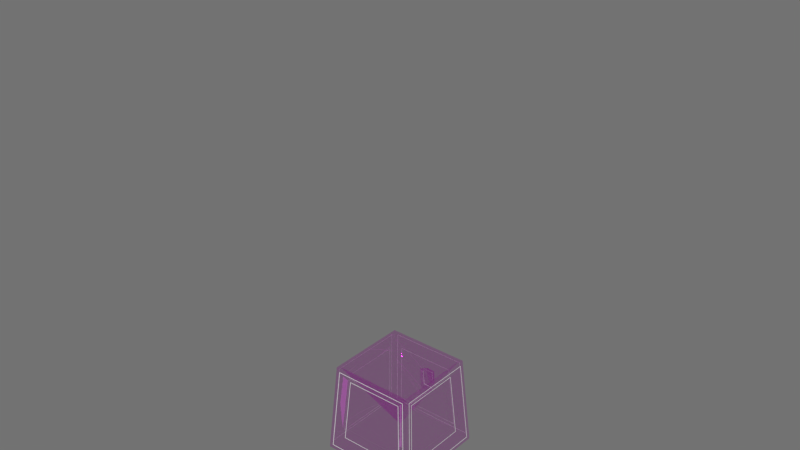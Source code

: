 # Source: Multi-turret-on-subparts-obelisk-2.8.blend  (saved by Blender 2.82.7; exported with 4.5.12 LTS)
import bpy
from mathutils import Matrix  # noqa: F401  (used for matrix-valued properties, if any)

bpy.ops.wm.read_factory_settings(use_empty=True)
scene = bpy.context.scene
scene.name = 'Obelisk_base'

# ---- collections
col_seut__obelisk_base = bpy.data.collections.new('SEUT (Obelisk_base)'); scene.collection.children.link(col_seut__obelisk_base)
col_main__obelisk_base = bpy.data.collections.new('Main (Obelisk_base)'); col_seut__obelisk_base.children.link(col_main__obelisk_base)
col_collision__obelisk_base = bpy.data.collections.new('Collision (Obelisk_base)'); col_seut__obelisk_base.children.link(col_collision__obelisk_base)
col_collision__obelisk_base.hide_render = True
col_bs1__obelisk_base = bpy.data.collections.new('BS1 (Obelisk_base)'); col_seut__obelisk_base.children.link(col_bs1__obelisk_base)
col_bs2__obelisk_base = bpy.data.collections.new('BS2 (Obelisk_base)'); col_seut__obelisk_base.children.link(col_bs2__obelisk_base)
col_bs3__obelisk_base = bpy.data.collections.new('BS3 (Obelisk_base)'); col_seut__obelisk_base.children.link(col_bs3__obelisk_base)
col_lod1__obelisk_base = bpy.data.collections.new('LOD1 (Obelisk_base)'); col_seut__obelisk_base.children.link(col_lod1__obelisk_base)
col_lod2__obelisk_base = bpy.data.collections.new('LOD2 (Obelisk_base)'); col_seut__obelisk_base.children.link(col_lod2__obelisk_base)
col_lod3__obelisk_base = bpy.data.collections.new('LOD3 (Obelisk_base)'); col_seut__obelisk_base.children.link(col_lod3__obelisk_base)
col_bs_lod__obelisk_base = bpy.data.collections.new('BS_LOD (Obelisk_base)'); col_seut__obelisk_base.children.link(col_bs_lod__obelisk_base)

# ---- images (referenced by path relative to the original .blend; pixels are not part of the script)
import os
ASSET_DIR = os.environ.get("B2B_ASSET_DIR", "")  # directory of the original .blend (textures are referenced by path, not embedded)
HERE = os.path.dirname(os.path.abspath(__file__))  # packed textures are extracted next to this script under _unpacked/

def load_image(name, relpath, width, height, colorspace="sRGB"):
    """Load a texture the original file referenced (path relative to the .blend, or extracted next to this script)."""
    p = next((c for c in (os.path.join(HERE, relpath), os.path.join(ASSET_DIR, relpath)) if relpath and os.path.exists(c)), "")
    if p:
        img = bpy.data.images.load(p, check_existing=True)
        img.name = name
    else:  # same state as the original file: an image datablock whose file is absent (Cycles renders it pink)
        img = bpy.data.images.new(name, width, height)
        img.source = "FILE"
        img.filepath = "//" + (relpath or name)
    img.colorspace_settings.name = colorspace
    return img
img_monolith_cm_tif = load_image('Monolith_cm.TIF', 'Monolith_cm.TIF', 1024, 1024, 'sRGB')
img_monolith_ng_tif = load_image('Monolith_ng.TIF', '', 1024, 1024, 'sRGB')
img_monolith_alphamask_tif = load_image('Monolith_alphamask.TIF', '', 1024, 1024, 'sRGB')

# ---- materials (node trees are filled in below, after node groups)
mat_obelisk = bpy.data.materials.new('Obelisk')
mat_obelisk.surface_render_method = 'BLENDED'
mat_obelisk.blend_method = 'BLEND'
mat_obelisktext_001 = bpy.data.materials.new('ObeliskText.001')
mat_obelisktext_001.surface_render_method = 'BLENDED'
mat_obelisktext_001.blend_method = 'BLEND'
mat_obelisktext = bpy.data.materials.new('ObeliskText')
mat_obelisktext.surface_render_method = 'BLENDED'
mat_obelisktext.blend_method = 'BLEND'
mat_decals = bpy.data.materials.new('Decals')
mat_emissive = bpy.data.materials.new('Emissive')

# ---- node groups
ng_full__no_add_001 = bpy.data.node_groups.new('Full, No ADD.001', 'ShaderNodeTree')
_s = ng_full__no_add_001.interface.new_socket(name='OUT', in_out='OUTPUT', socket_type='NodeSocketShader')
_s = ng_full__no_add_001.interface.new_socket(name='CM_C', in_out='INPUT', socket_type='NodeSocketColor')
_s.default_value = (0.5, 0.5, 0.5, 1.0)
_s = ng_full__no_add_001.interface.new_socket(name='CM_A', in_out='INPUT', socket_type='NodeSocketFloat')
_s = ng_full__no_add_001.interface.new_socket(name='NG_C', in_out='INPUT', socket_type='NodeSocketColor')
_s.default_value = (0.5, 0.5, 1.0, 1.0)
_s = ng_full__no_add_001.interface.new_socket(name='NG_A', in_out='INPUT', socket_type='NodeSocketColor')
_s = ng_full__no_add_001.interface.new_socket(name='AM_C', in_out='INPUT', socket_type='NodeSocketFloat')
_s.subtype = 'FACTOR'
_s.default_value = 1.0
_s.min_value = 0.0
_s.max_value = 1.0
_N = ng_full__no_add_001.nodes; _L = ng_full__no_add_001.links
n0 = _N.new('NodeReroute'); n0.name = 'Reroute'; n0.location = (-320, 320)
n0.width = 16
n0.socket_idname = 'NodeSocketFloat'
n1 = _N.new('NodeReroute'); n1.name = 'Reroute.001'; n1.location = (240, 320)
n1.width = 16
n1.socket_idname = 'NodeSocketFloat'
n2 = _N.new('ShaderNodeNormalMap'); n2.name = 'Normal Map.001'; n2.location = (-300, -260)
n2.hide = True
n3 = _N.new('ShaderNodeBsdfPrincipled'); n3.name = 'Principled BSDF.001'; n3.location = (280, 280)
n3.distribution = 'GGX'
n3.subsurface_method = 'BURLEY'
n3.inputs[3].default_value = 1.45
n3.inputs[27].default_value = (0.0, 0.0, 0.0, 1.0)
n3.inputs[28].default_value = 1.0
n4 = _N.new('ShaderNodeInvert'); n4.name = 'Invert.001'; n4.location = (-300, -320)
n4.label = 'GLOSS TO ROUGH'
n4.hide = True
n5 = _N.new('NodeGroupOutput'); n5.name = 'OUTPUT'; n5.location = (600, 280)
n5.label = 'OUTPUT'
n6 = _N.new('NodeGroupInput'); n6.name = 'INPUT'; n6.location = (-720, 100)
n6.label = 'INPUT'
_L.new(n6.outputs[3], n4.inputs[1])
_L.new(n4.outputs[0], n3.inputs[2])
_L.new(n6.outputs[2], n2.inputs[1])
_L.new(n2.outputs[0], n3.inputs[5])
_L.new(n6.outputs[4], n3.inputs[4])
_L.new(n3.outputs[0], n5.inputs[0])
_L.new(n6.outputs[1], n0.inputs[0])
_L.new(n0.outputs[0], n1.inputs[0])
_L.new(n1.outputs[0], n3.inputs[1])
_L.new(n6.outputs[0], n3.inputs[0])
n5.is_active_output = True
ng_no_cm__no_add_001 = bpy.data.node_groups.new('No CM, No ADD.001', 'ShaderNodeTree')
_s = ng_no_cm__no_add_001.interface.new_socket(name='OUT', in_out='OUTPUT', socket_type='NodeSocketShader')
_s = ng_no_cm__no_add_001.interface.new_socket(name='NG_C', in_out='INPUT', socket_type='NodeSocketColor')
_s.default_value = (0.5, 0.5, 1.0, 1.0)
_s = ng_no_cm__no_add_001.interface.new_socket(name='NG_A', in_out='INPUT', socket_type='NodeSocketColor')
_s = ng_no_cm__no_add_001.interface.new_socket(name='AM_C', in_out='INPUT', socket_type='NodeSocketFloat')
_s.subtype = 'FACTOR'
_s.default_value = 1.0
_s.min_value = 0.0
_s.max_value = 1.0
_N = ng_no_cm__no_add_001.nodes; _L = ng_no_cm__no_add_001.links
n0 = _N.new('ShaderNodeNormalMap'); n0.name = 'Normal Map.001'; n0.location = (-300, -260)
n0.hide = True
n1 = _N.new('ShaderNodeBsdfPrincipled'); n1.name = 'Principled BSDF.001'; n1.location = (280, 280)
n1.distribution = 'GGX'
n1.subsurface_method = 'BURLEY'
n1.inputs[3].default_value = 1.45
n1.inputs[27].default_value = (0.0, 0.0, 0.0, 1.0)
n1.inputs[28].default_value = 1.0
n2 = _N.new('ShaderNodeInvert'); n2.name = 'Invert.001'; n2.location = (-300, -320)
n2.label = 'GLOSS TO ROUGH'
n2.hide = True
n3 = _N.new('NodeGroupOutput'); n3.name = 'OUTPUT'; n3.location = (600, 280)
n3.label = 'OUTPUT'
n4 = _N.new('NodeGroupInput'); n4.name = 'INPUT'; n4.location = (-720, 100)
n4.label = 'INPUT'
_L.new(n4.outputs[1], n2.inputs[1])
_L.new(n2.outputs[0], n1.inputs[2])
_L.new(n4.outputs[0], n0.inputs[1])
_L.new(n0.outputs[0], n1.inputs[5])
_L.new(n4.outputs[2], n1.inputs[4])
_L.new(n1.outputs[0], n3.inputs[0])
n3.is_active_output = True
ng_full__no_add_002 = bpy.data.node_groups.new('Full, No ADD.002', 'ShaderNodeTree')
_s = ng_full__no_add_002.interface.new_socket(name='OUT', in_out='OUTPUT', socket_type='NodeSocketShader')
_s = ng_full__no_add_002.interface.new_socket(name='CM_C', in_out='INPUT', socket_type='NodeSocketColor')
_s.default_value = (0.5, 0.5, 0.5, 1.0)
_s = ng_full__no_add_002.interface.new_socket(name='CM_A', in_out='INPUT', socket_type='NodeSocketFloat')
_s = ng_full__no_add_002.interface.new_socket(name='NG_C', in_out='INPUT', socket_type='NodeSocketColor')
_s.default_value = (0.5, 0.5, 1.0, 1.0)
_s = ng_full__no_add_002.interface.new_socket(name='NG_A', in_out='INPUT', socket_type='NodeSocketColor')
_s = ng_full__no_add_002.interface.new_socket(name='AM_C', in_out='INPUT', socket_type='NodeSocketFloat')
_s.subtype = 'FACTOR'
_s.default_value = 1.0
_s.min_value = 0.0
_s.max_value = 1.0
_N = ng_full__no_add_002.nodes; _L = ng_full__no_add_002.links
n0 = _N.new('NodeReroute'); n0.name = 'Reroute'; n0.location = (-320, 320)
n0.width = 16
n0.socket_idname = 'NodeSocketFloat'
n1 = _N.new('NodeReroute'); n1.name = 'Reroute.001'; n1.location = (240, 320)
n1.width = 16
n1.socket_idname = 'NodeSocketFloat'
n2 = _N.new('ShaderNodeNormalMap'); n2.name = 'Normal Map.001'; n2.location = (-300, -260)
n2.hide = True
n3 = _N.new('ShaderNodeBsdfPrincipled'); n3.name = 'Principled BSDF.001'; n3.location = (280, 280)
n3.distribution = 'GGX'
n3.subsurface_method = 'BURLEY'
n3.inputs[3].default_value = 1.45
n3.inputs[27].default_value = (0.0, 0.0, 0.0, 1.0)
n3.inputs[28].default_value = 1.0
n4 = _N.new('ShaderNodeInvert'); n4.name = 'Invert.001'; n4.location = (-300, -320)
n4.label = 'GLOSS TO ROUGH'
n4.hide = True
n5 = _N.new('NodeGroupOutput'); n5.name = 'OUTPUT'; n5.location = (600, 280)
n5.label = 'OUTPUT'
n6 = _N.new('NodeGroupInput'); n6.name = 'INPUT'; n6.location = (-720, 100)
n6.label = 'INPUT'
_L.new(n6.outputs[3], n4.inputs[1])
_L.new(n4.outputs[0], n3.inputs[2])
_L.new(n6.outputs[2], n2.inputs[1])
_L.new(n2.outputs[0], n3.inputs[5])
_L.new(n6.outputs[4], n3.inputs[4])
_L.new(n3.outputs[0], n5.inputs[0])
_L.new(n6.outputs[1], n0.inputs[0])
_L.new(n0.outputs[0], n1.inputs[0])
_L.new(n1.outputs[0], n3.inputs[1])
_L.new(n6.outputs[0], n3.inputs[0])
n5.is_active_output = True

# ---- material node trees
mat_obelisk.use_nodes = True; mat_obelisk.node_tree.nodes.clear()
_N = mat_obelisk.node_tree.nodes; _L = mat_obelisk.node_tree.links
n0 = _N.new('ShaderNodeOutputMaterial'); n0.name = 'Material Output.001'; n0.location = (200, 100)
n1 = _N.new('ShaderNodeTexImage'); n1.name = 'CM'; n1.location = (-340, 300)
n1.label = 'CM'
n1.image = img_monolith_cm_tif
n2 = _N.new('ShaderNodeTexImage'); n2.name = 'NG'; n2.location = (-340, 40)
n2.label = 'NG'
n2.image = img_monolith_ng_tif
n3 = _N.new('ShaderNodeTexImage'); n3.name = 'ALPHAMASK'; n3.location = (-340, -220)
n3.label = 'ALPHAMASK'
n3.image = img_monolith_alphamask_tif
n4 = _N.new('ShaderNodeGroup'); n4.name = 'SEUT_MAT'; n4.location = (0, 100)
n4.label = 'SEUT_MAT'
n4.node_tree = ng_full__no_add_001
_L.new(n1.outputs[0], n4.inputs[0])
_L.new(n2.outputs[1], n4.inputs[3])
_L.new(n2.outputs[0], n4.inputs[2])
_L.new(n3.outputs[0], n4.inputs[4])
_L.new(n1.outputs[1], n4.inputs[1])
_L.new(n4.outputs[0], n0.inputs[0])
n0.is_active_output = True
mat_obelisktext_001.use_nodes = True; mat_obelisktext_001.node_tree.nodes.clear()
_N = mat_obelisktext_001.node_tree.nodes; _L = mat_obelisktext_001.node_tree.links
n0 = _N.new('ShaderNodeOutputMaterial'); n0.name = 'Material Output.001'; n0.location = (200, 100)
n1 = _N.new('ShaderNodeGroup'); n1.name = 'SEUT_MAT'; n1.location = (0, 100)
n1.label = 'SEUT_MAT'
n1.node_tree = ng_no_cm__no_add_001
n2 = _N.new('ShaderNodeTexImage'); n2.name = 'NG'; n2.location = (-340, 200)
n2.label = 'NG'
n2.image = img_monolith_ng_tif
n3 = _N.new('ShaderNodeTexImage'); n3.name = 'ALPHAMASK'; n3.location = (-340, -60)
n3.label = 'ALPHAMASK'
n3.image = img_monolith_alphamask_tif
_L.new(n2.outputs[1], n1.inputs[1])
_L.new(n2.outputs[0], n1.inputs[0])
_L.new(n3.outputs[0], n1.inputs[2])
_L.new(n1.outputs[0], n0.inputs[0])
n0.is_active_output = True
mat_obelisktext.use_nodes = True; mat_obelisktext.node_tree.nodes.clear()
_N = mat_obelisktext.node_tree.nodes; _L = mat_obelisktext.node_tree.links
n0 = _N.new('ShaderNodeOutputMaterial'); n0.name = 'Material Output.001'; n0.location = (200, 100)
n1 = _N.new('ShaderNodeTexImage'); n1.name = 'CM'; n1.location = (-340, 300)
n1.label = 'CM'
n1.image = img_monolith_cm_tif
n2 = _N.new('ShaderNodeTexImage'); n2.name = 'NG'; n2.location = (-340, 40)
n2.label = 'NG'
n2.image = img_monolith_ng_tif
n3 = _N.new('ShaderNodeTexImage'); n3.name = 'ALPHAMASK'; n3.location = (-340, -220)
n3.label = 'ALPHAMASK'
n3.image = img_monolith_alphamask_tif
n4 = _N.new('ShaderNodeGroup'); n4.name = 'SEUT_MAT'; n4.location = (0, 100)
n4.label = 'SEUT_MAT'
n4.node_tree = ng_full__no_add_002
_L.new(n1.outputs[0], n4.inputs[0])
_L.new(n2.outputs[1], n4.inputs[3])
_L.new(n2.outputs[0], n4.inputs[2])
_L.new(n3.outputs[0], n4.inputs[4])
_L.new(n1.outputs[1], n4.inputs[1])
_L.new(n4.outputs[0], n0.inputs[0])
n0.is_active_output = True

# ---- world
world_world = bpy.data.worlds.new('World'); scene.world = world_world
world_world.color = (0.1694, 0.1694, 0.1694)
world_world.use_sun_shadow = False
world_world.sun_shadow_jitter_overblur = 0.0
world_world.cycles.sampling_method = 'MANUAL'

# ---- meshes
me_cube_014 = bpy.data.meshes.new('Cube.014')
me_cube_014.from_pydata([(-0.8676, 1.077, -0.6465), (-0.8622, 1.076, -0.6454), (-0.8638, 1.078, -0.6505), (-0.7517, 0.9616, 0.9972), (-0.7477, 0.9614, 1.001), (-0.7466, 0.9601, 0.9956), (-0.03624, 0.03624, -0.3715), (-1.016, 1.02, 1.356), (0.03624, 0.03624, -0.3715), (1.016, 1.02, 1.356), (0.7517, 0.9616, 0.9974), (0.7466, 0.9601, 0.9958), (0.7477, 0.9613, 1.001), (0.8638, 1.078, -0.6505), (0.8622, 1.076, -0.6454), (0.8676, 1.077, -0.6465), (1.232, 1.24, -0.996), (1.236, 1.24, -0.9921), (1.072, 1.076, 1.343), (1.068, 1.075, 1.347), (1.068, 1.072, 1.351), (-1.236, 1.24, -0.9921), (-1.232, 1.24, -0.996), (-1.237, 1.237, -1.0), (-1.068, 1.072, 1.351), (-1.068, 1.075, 1.347), (-1.072, 1.076, 1.343), (-0.9407, 1.084, 1.202), (-0.9456, 1.085, 1.207), (-0.9416, 1.085, 1.211), (-0.9365, 1.084, 1.206), (-1.085, 1.229, -0.8516), (-1.082, 1.229, -0.8559), (-1.087, 1.231, -0.861), (-1.091, 1.231, -0.857), (1.082, 1.229, -0.8559), (1.085, 1.229, -0.8516), (1.091, 1.231, -0.857), (1.087, 1.231, -0.861), (0.9406, 1.084, 1.202), (0.9365, 1.084, 1.206), (0.9415, 1.085, 1.211), (0.9456, 1.085, 1.208), (-1.077, -0.8676, -0.6465), (-1.076, -0.8622, -0.6454), (-1.078, -0.8638, -0.6505), (-0.9616, -0.7517, 0.9972), (-0.9614, -0.7477, 1.001), (-0.9601, -0.7466, 0.9956), (-1.02, -1.016, 1.356), (-1.02, 1.016, 1.356), (-0.9616, 0.7517, 0.9974), (-0.9601, 0.7466, 0.9958), (-0.9613, 0.7477, 1.001), (-1.078, 0.8638, -0.6505), (-1.076, 0.8622, -0.6454), (-1.077, 0.8676, -0.6465), (-1.24, 1.232, -0.996), (-1.24, 1.236, -0.9921), (-1.076, 1.072, 1.343), (-1.075, 1.068, 1.347), (-1.072, 1.068, 1.351), (-1.24, -1.236, -0.9921), (-1.24, -1.232, -0.996), (-1.237, -1.237, -1.0), (-1.072, -1.068, 1.351), (-1.075, -1.068, 1.347), (-1.076, -1.072, 1.343), (-1.084, -0.9407, 1.202), (-1.085, -0.9456, 1.207), (-1.085, -0.9416, 1.211), (-1.084, -0.9365, 1.206), (-1.229, -1.085, -0.8516), (-1.229, -1.082, -0.8559), (-1.231, -1.087, -0.861), (-1.231, -1.091, -0.857), (-1.229, 1.082, -0.8559), (-1.229, 1.085, -0.8516), (-1.231, 1.091, -0.857), (-1.231, 1.087, -0.861), (-1.084, 0.9406, 1.202), (-1.084, 0.9365, 1.206), (-1.085, 0.9415, 1.211), (-1.085, 0.9456, 1.208), (0.8676, -1.077, -0.6465), (0.8622, -1.076, -0.6454), (0.8638, -1.078, -0.6505), (0.7517, -0.9616, 0.9972), (0.7477, -0.9614, 1.001), (0.7466, -0.9601, 0.9956), (0.03624, -0.03624, -0.3715), (1.016, -1.02, 1.356), (-0.03624, -0.03624, -0.3715), (-1.016, -1.02, 1.356), (-0.7517, -0.9616, 0.9974), (-0.7466, -0.9601, 0.9958), (-0.7477, -0.9613, 1.001), (-0.8638, -1.078, -0.6505), (-0.8622, -1.076, -0.6454), (-0.8676, -1.077, -0.6465), (-1.232, -1.24, -0.996), (-1.236, -1.24, -0.9921), (-1.072, -1.076, 1.343), (-1.068, -1.075, 1.347), (-1.068, -1.072, 1.351), (1.236, -1.24, -0.9921), (1.232, -1.24, -0.996), (1.237, -1.237, -1.0), (1.068, -1.072, 1.351), (1.068, -1.075, 1.347), (1.072, -1.076, 1.343), (0.9407, -1.084, 1.202), (0.9456, -1.085, 1.207), (0.9416, -1.085, 1.211), (0.9365, -1.084, 1.206), (1.085, -1.229, -0.8516), (1.082, -1.229, -0.8559), (1.087, -1.231, -0.861), (1.091, -1.231, -0.857), (-1.082, -1.229, -0.8559), (-1.085, -1.229, -0.8516), (-1.091, -1.231, -0.857), (-1.087, -1.231, -0.861), (-0.9406, -1.084, 1.202), (-0.9365, -1.084, 1.206), (-0.9415, -1.085, 1.211), (-0.9456, -1.085, 1.208), (1.077, 0.8676, -0.6465), (1.076, 0.8622, -0.6454), (1.078, 0.8638, -0.6505), (0.9616, 0.7517, 0.9972), (0.9614, 0.7477, 1.001), (0.9601, 0.7466, 0.9956), (1.02, 1.016, 1.356), (1.02, -1.016, 1.356), (0.9616, -0.7517, 0.9974), (0.9601, -0.7466, 0.9958), (0.9613, -0.7477, 1.001), (1.078, -0.8638, -0.6505), (1.076, -0.8622, -0.6454), (1.077, -0.8676, -0.6465), (1.24, -1.232, -0.996), (1.24, -1.236, -0.9921), (1.076, -1.072, 1.343), (1.075, -1.068, 1.347), (1.072, -1.068, 1.351), (1.24, 1.236, -0.9921), (1.24, 1.232, -0.996), (1.237, 1.237, -1.0), (1.072, 1.068, 1.351), (1.075, 1.068, 1.347), (1.076, 1.072, 1.343), (1.084, 0.9407, 1.202), (1.085, 0.9456, 1.207), (1.085, 0.9416, 1.211), (1.084, 0.9365, 1.206), (1.229, 1.085, -0.8516), (1.229, 1.082, -0.8559), (1.231, 1.087, -0.861), (1.231, 1.091, -0.857), (1.229, -1.082, -0.8559), (1.229, -1.085, -0.8516), (1.231, -1.091, -0.857), (1.231, -1.087, -0.861), (1.084, -0.9406, 1.202), (1.084, -0.9365, 1.206), (1.085, -0.9415, 1.211), (1.085, -0.9456, 1.208)], [], [(2, 13, 35, 32), (20, 24, 7, 9), (12, 4, 30, 40), (15, 10, 39, 36), (37, 42, 18, 17), (41, 29, 25, 19), (28, 34, 21, 26), (1, 5, 11, 14), (33, 38, 16, 22), (3, 0, 31, 27), (0, 1, 2), (3, 4, 5), (10, 11, 12), (13, 14, 15), (27, 28, 29, 30), (31, 32, 33, 34), (35, 36, 37, 38), (39, 40, 41, 42), (148, 23, 22, 16), (19, 25, 24, 20), (9, 7, 6, 8), (27, 31, 34, 28), (38, 33, 32, 35), (42, 37, 36, 39), (40, 30, 29, 41), (25, 29, 28, 26), (33, 22, 21, 34), (37, 17, 16, 38), (41, 19, 18, 42), (5, 1, 0, 3), (13, 2, 1, 14), (10, 15, 14, 11), (11, 5, 4, 12), (30, 4, 3, 27), (2, 32, 31, 0), (15, 36, 35, 13), (12, 40, 39, 10), (45, 54, 76, 73), (61, 65, 49, 50), (53, 47, 71, 81), (56, 51, 80, 77), (78, 83, 59, 58), (82, 70, 66, 60), (69, 75, 62, 67), (44, 48, 52, 55), (74, 79, 57, 63), (46, 43, 72, 68), (43, 44, 45), (46, 47, 48), (51, 52, 53), (54, 55, 56), (68, 69, 70, 71), (72, 73, 74, 75), (76, 77, 78, 79), (80, 81, 82, 83), (23, 64, 63, 57), (60, 66, 65, 61), (50, 49, 92, 6), (68, 72, 75, 69), (79, 74, 73, 76), (83, 78, 77, 80), (81, 71, 70, 82), (66, 70, 69, 67), (74, 63, 62, 75), (78, 58, 57, 79), (82, 60, 59, 83), (48, 44, 43, 46), (54, 45, 44, 55), (51, 56, 55, 52), (52, 48, 47, 53), (71, 47, 46, 68), (45, 73, 72, 43), (56, 77, 76, 54), (53, 81, 80, 51), (86, 97, 119, 116), (104, 108, 91, 93), (96, 88, 114, 124), (99, 94, 123, 120), (121, 126, 102, 101), (125, 113, 109, 103), (112, 118, 105, 110), (85, 89, 95, 98), (117, 122, 100, 106), (87, 84, 115, 111), (84, 85, 86), (87, 88, 89), (94, 95, 96), (97, 98, 99), (111, 112, 113, 114), (115, 116, 117, 118), (119, 120, 121, 122), (123, 124, 125, 126), (64, 107, 106, 100), (103, 109, 108, 104), (93, 91, 90, 92), (111, 115, 118, 112), (122, 117, 116, 119), (126, 121, 120, 123), (124, 114, 113, 125), (109, 113, 112, 110), (117, 106, 105, 118), (121, 101, 100, 122), (125, 103, 102, 126), (89, 85, 84, 87), (97, 86, 85, 98), (94, 99, 98, 95), (95, 89, 88, 96), (114, 88, 87, 111), (86, 116, 115, 84), (99, 120, 119, 97), (96, 124, 123, 94), (129, 138, 160, 157), (145, 149, 133, 134), (137, 131, 155, 165), (140, 135, 164, 161), (162, 167, 143, 142), (166, 154, 150, 144), (153, 159, 146, 151), (128, 132, 136, 139), (158, 163, 141, 147), (130, 127, 156, 152), (127, 128, 129), (130, 131, 132), (135, 136, 137), (138, 139, 140), (152, 153, 154, 155), (156, 157, 158, 159), (160, 161, 162, 163), (164, 165, 166, 167), (107, 148, 147, 141), (144, 150, 149, 145), (134, 133, 8, 90), (152, 156, 159, 153), (163, 158, 157, 160), (167, 162, 161, 164), (165, 155, 154, 166), (150, 154, 153, 151), (158, 147, 146, 159), (162, 142, 141, 163), (166, 144, 143, 167), (132, 128, 127, 130), (138, 129, 128, 139), (135, 140, 139, 136), (136, 132, 131, 137), (155, 131, 130, 152), (129, 157, 156, 127), (140, 161, 160, 138), (137, 165, 164, 135), (20, 9, 133, 149), (19, 20, 149, 150), (18, 19, 150, 151), (17, 18, 151, 146), (7, 24, 61, 50), (24, 25, 60, 61), (25, 26, 59, 60), (26, 21, 58, 59), (49, 65, 104, 93), (65, 66, 103, 104), (66, 67, 102, 103), (67, 62, 101, 102), (91, 108, 145, 134), (108, 109, 144, 145), (109, 110, 143, 144), (110, 105, 142, 143), (105, 106, 141, 142), (106, 107, 141), (16, 17, 146, 147), (148, 16, 147), (21, 22, 57, 58), (22, 23, 57), (62, 63, 100, 101), (63, 64, 100), (148, 107, 64, 23), (93, 92, 49), (6, 7, 50), (8, 133, 9), (90, 91, 134), (6, 92, 90, 8)])
me_cube_014.polygons.foreach_set('use_smooth', [True] * 178)
_uv = me_cube_014.uv_layers.new(name='UVMap')
_uv.uv.foreach_set('vector', [0.3585, 0.4059, 0.1574, 0.4059, 0.1319, 0.3792, 0.3837, 0.3792, 0.1199, 0.3652, 0.3968, 0.3668, 0.3893, 0.3743, 0.1275, 0.3725, 0.1709, 0.6088, 0.3449, 0.6087, 0.3668, 0.6324, 0.1488, 0.6325, 0.157, 0.4064, 0.1704, 0.6083, 0.1483, 0.632, 0.1315, 0.3797, 0.1308, 0.379, 0.1477, 0.6326, 0.133, 0.6492, 0.1139, 0.3625, 0.1482, 0.6331, 0.3673, 0.6331, 0.3821, 0.6497, 0.1335, 0.6497, 0.3678, 0.6326, 0.3848, 0.379, 0.4017, 0.3625, 0.3825, 0.6492, 0.3583, 0.4065, 0.3448, 0.6081, 0.171, 0.6081, 0.1576, 0.4065, 0.3843, 0.3786, 0.1313, 0.3786, 0.1144, 0.362, 0.4012, 0.362, 0.3454, 0.6083, 0.3589, 0.4064, 0.3841, 0.3797, 0.3672, 0.632, 0.3558, 0.4101, 0.3552, 0.4104, 0.3554, 0.4097, 0.3519, 0.6024, 0.3514, 0.6028, 0.3512, 0.6022, 0.2156, 0.5796, 0.2154, 0.5796, 0.2154, 0.5795, 0.1574, 0.4059, 0.1576, 0.4065, 0.157, 0.4064, 0.3672, 0.632, 0.3678, 0.6326, 0.3673, 0.6331, 0.3668, 0.6324, 0.3841, 0.3797, 0.3837, 0.3792, 0.3843, 0.3786, 0.3848, 0.379, 0.1319, 0.3792, 0.1315, 0.3797, 0.1308, 0.379, 0.1313, 0.3786, 0.1483, 0.632, 0.1488, 0.6325, 0.1482, 0.6331, 0.1477, 0.6326, 0.4013, 0.6481, 0.114, 0.6497, 0.1257, 0.6453, 0.39, 0.6447, 0.2902, 0.5342, 0.2308, 0.5401, 0.231, 0.5388, 0.2898, 0.5331, 0.1275, 0.3725, 0.3893, 0.3743, 0.2614, 0.504, 0.2563, 0.5022, 0.3672, 0.632, 0.3841, 0.3797, 0.3848, 0.379, 0.3678, 0.6326, 0.1313, 0.3786, 0.3843, 0.3786, 0.3837, 0.3792, 0.1319, 0.3792, 0.1477, 0.6326, 0.1308, 0.379, 0.1315, 0.3797, 0.1483, 0.632, 0.1488, 0.6325, 0.3668, 0.6324, 0.3673, 0.6331, 0.1482, 0.6331, 0.3821, 0.6497, 0.3673, 0.6331, 0.3678, 0.6326, 0.3825, 0.6492, 0.3843, 0.3786, 0.4012, 0.362, 0.4017, 0.3625, 0.3848, 0.379, 0.1308, 0.379, 0.1139, 0.3625, 0.1144, 0.362, 0.1313, 0.3786, 0.1482, 0.6331, 0.1335, 0.6497, 0.133, 0.6492, 0.1477, 0.6326, 0.3448, 0.6081, 0.3583, 0.4065, 0.3589, 0.4064, 0.3454, 0.6083, 0.1574, 0.4059, 0.3585, 0.4059, 0.3583, 0.4065, 0.1576, 0.4065, 0.1704, 0.6083, 0.157, 0.4064, 0.1576, 0.4065, 0.171, 0.6081, 0.171, 0.6081, 0.3448, 0.6081, 0.3449, 0.6087, 0.1709, 0.6088, 0.3668, 0.6324, 0.3449, 0.6087, 0.3454, 0.6083, 0.3672, 0.632, 0.3585, 0.4059, 0.3837, 0.3792, 0.3841, 0.3797, 0.3589, 0.4064, 0.157, 0.4064, 0.1315, 0.3797, 0.1319, 0.3792, 0.1574, 0.4059, 0.1709, 0.6088, 0.1488, 0.6325, 0.1483, 0.632, 0.1704, 0.6083, 0.3583, 0.4058, 0.1573, 0.4058, 0.1319, 0.3792, 0.3837, 0.3792, 0.396, 0.6451, 0.1179, 0.644, 0.1254, 0.6366, 0.3885, 0.6378, 0.1708, 0.6086, 0.3448, 0.6086, 0.3668, 0.6324, 0.1488, 0.6325, 0.1568, 0.4063, 0.1703, 0.6082, 0.1483, 0.632, 0.1315, 0.3797, 0.1308, 0.379, 0.1478, 0.6326, 0.1331, 0.6492, 0.1139, 0.3625, 0.1482, 0.6331, 0.3674, 0.6331, 0.3821, 0.6497, 0.1335, 0.6497, 0.3679, 0.6326, 0.3848, 0.379, 0.4017, 0.3625, 0.3825, 0.6492, 0.3582, 0.4064, 0.3447, 0.608, 0.1709, 0.608, 0.1575, 0.4064, 0.3843, 0.3786, 0.1313, 0.3786, 0.1144, 0.362, 0.4012, 0.362, 0.3453, 0.6082, 0.3588, 0.4063, 0.3841, 0.3797, 0.3673, 0.632, 0.1524, 0.6159, 0.1525, 0.6159, 0.1525, 0.6159, 0.3305, 0.5876, 0.3297, 0.5884, 0.3291, 0.5869, 0.2156, 0.5796, 0.2154, 0.5796, 0.2154, 0.5795, 0.22, 0.6159, 0.22, 0.6159, 0.2201, 0.6159, 0.3673, 0.632, 0.3679, 0.6326, 0.3674, 0.6331, 0.3668, 0.6324, 0.3841, 0.3797, 0.3837, 0.3792, 0.3843, 0.3786, 0.3848, 0.379, 0.1319, 0.3792, 0.1315, 0.3797, 0.1308, 0.379, 0.1313, 0.3786, 0.1483, 0.632, 0.1488, 0.6325, 0.1482, 0.6331, 0.1478, 0.6326, 0.114, 0.6497, 0.114, 0.362, 0.1183, 0.3737, 0.1174, 0.6384, 0.2288, 0.5383, 0.2231, 0.4783, 0.2243, 0.4784, 0.23, 0.5379, 0.3885, 0.6378, 0.1254, 0.6366, 0.2544, 0.5071, 0.2594, 0.5091, 0.3673, 0.632, 0.3841, 0.3797, 0.3848, 0.379, 0.3679, 0.6326, 0.1313, 0.3786, 0.3843, 0.3786, 0.3837, 0.3792, 0.1319, 0.3792, 0.1478, 0.6326, 0.1308, 0.379, 0.1315, 0.3797, 0.1483, 0.632, 0.1488, 0.6325, 0.3668, 0.6324, 0.3674, 0.6331, 0.1482, 0.6331, 0.3821, 0.6497, 0.3674, 0.6331, 0.3679, 0.6326, 0.3825, 0.6492, 0.3843, 0.3786, 0.4012, 0.362, 0.4017, 0.3625, 0.3848, 0.379, 0.1308, 0.379, 0.1139, 0.3625, 0.1144, 0.362, 0.1313, 0.3786, 0.1482, 0.6331, 0.1335, 0.6497, 0.1331, 0.6492, 0.1478, 0.6326, 0.3447, 0.608, 0.3582, 0.4064, 0.3588, 0.4063, 0.3453, 0.6082, 0.1573, 0.4058, 0.3583, 0.4058, 0.3582, 0.4064, 0.1575, 0.4064, 0.1703, 0.6082, 0.1568, 0.4063, 0.1575, 0.4064, 0.1709, 0.608, 0.1709, 0.608, 0.3447, 0.608, 0.3448, 0.6086, 0.1708, 0.6086, 0.3668, 0.6324, 0.3448, 0.6086, 0.3453, 0.6082, 0.3673, 0.632, 0.3583, 0.4058, 0.3837, 0.3792, 0.3841, 0.3797, 0.3588, 0.4063, 0.1568, 0.4063, 0.1315, 0.3797, 0.1319, 0.3792, 0.1573, 0.4058, 0.1708, 0.6086, 0.1488, 0.6325, 0.1483, 0.632, 0.1703, 0.6082, 0.3583, 0.4057, 0.1573, 0.4057, 0.1319, 0.3792, 0.3837, 0.3792, 0.3957, 0.646, 0.1188, 0.6443, 0.1263, 0.6369, 0.3881, 0.6386, 0.1708, 0.6086, 0.3448, 0.6085, 0.3668, 0.6324, 0.1488, 0.6325, 0.1568, 0.4062, 0.1703, 0.6081, 0.1483, 0.632, 0.1315, 0.3797, 0.1308, 0.379, 0.1478, 0.6326, 0.1331, 0.6492, 0.1139, 0.3625, 0.1482, 0.6331, 0.3674, 0.6331, 0.3821, 0.6497, 0.1335, 0.6497, 0.3679, 0.6326, 0.3848, 0.379, 0.4017, 0.3625, 0.3825, 0.6492, 0.3582, 0.4063, 0.3447, 0.6079, 0.1709, 0.6079, 0.1575, 0.4063, 0.3843, 0.3786, 0.1313, 0.3786, 0.1144, 0.362, 0.4012, 0.362, 0.3453, 0.6081, 0.3588, 0.4062, 0.3841, 0.3797, 0.3673, 0.632, 0.3588, 0.4062, 0.3582, 0.4063, 0.3583, 0.4057, 0.3453, 0.6081, 0.3448, 0.6085, 0.3447, 0.6079, 0.1703, 0.6081, 0.1709, 0.6079, 0.1708, 0.6086, 0.1573, 0.4057, 0.1575, 0.4063, 0.1568, 0.4062, 0.3673, 0.632, 0.3679, 0.6326, 0.3674, 0.6331, 0.3668, 0.6324, 0.3841, 0.3797, 0.3837, 0.3792, 0.3843, 0.3786, 0.3848, 0.379, 0.1319, 0.3792, 0.1315, 0.3797, 0.1308, 0.379, 0.1313, 0.3786, 0.1483, 0.632, 0.1488, 0.6325, 0.1482, 0.6331, 0.1478, 0.6326, 0.114, 0.362, 0.3991, 0.3626, 0.3876, 0.3669, 0.1252, 0.3655, 0.2248, 0.4762, 0.2831, 0.4716, 0.2829, 0.4728, 0.2252, 0.4774, 0.3881, 0.6386, 0.1263, 0.6369, 0.2542, 0.5072, 0.2594, 0.509, 0.3673, 0.632, 0.3841, 0.3797, 0.3848, 0.379, 0.3679, 0.6326, 0.1313, 0.3786, 0.3843, 0.3786, 0.3837, 0.3792, 0.1319, 0.3792, 0.1478, 0.6326, 0.1308, 0.379, 0.1315, 0.3797, 0.1483, 0.632, 0.1488, 0.6325, 0.3668, 0.6324, 0.3674, 0.6331, 0.1482, 0.6331, 0.3821, 0.6497, 0.3674, 0.6331, 0.3679, 0.6326, 0.3825, 0.6492, 0.3843, 0.3786, 0.4012, 0.362, 0.4017, 0.3625, 0.3848, 0.379, 0.1308, 0.379, 0.1139, 0.3625, 0.1144, 0.362, 0.1313, 0.3786, 0.1482, 0.6331, 0.1335, 0.6497, 0.1331, 0.6492, 0.1478, 0.6326, 0.3447, 0.6079, 0.3582, 0.4063, 0.3588, 0.4062, 0.3453, 0.6081, 0.1573, 0.4057, 0.3583, 0.4057, 0.3582, 0.4063, 0.1575, 0.4063, 0.1703, 0.6081, 0.1568, 0.4062, 0.1575, 0.4063, 0.1709, 0.6079, 0.1709, 0.6079, 0.3447, 0.6079, 0.3448, 0.6085, 0.1708, 0.6086, 0.3668, 0.6324, 0.3448, 0.6085, 0.3453, 0.6081, 0.3673, 0.632, 0.3583, 0.4057, 0.3837, 0.3792, 0.3841, 0.3797, 0.3588, 0.4062, 0.1568, 0.4062, 0.1315, 0.3797, 0.1319, 0.3792, 0.1573, 0.4057, 0.1708, 0.6086, 0.1488, 0.6325, 0.1483, 0.632, 0.1703, 0.6081, 0.3583, 0.4058, 0.1573, 0.4058, 0.1319, 0.3792, 0.3837, 0.3792, 0.1196, 0.366, 0.3977, 0.3672, 0.3902, 0.3746, 0.1272, 0.3734, 0.1708, 0.6086, 0.3448, 0.6086, 0.3668, 0.6324, 0.1488, 0.6325, 0.1568, 0.4063, 0.1703, 0.6082, 0.1483, 0.632, 0.1315, 0.3797, 0.1308, 0.379, 0.1478, 0.6326, 0.1331, 0.6492, 0.1139, 0.3625, 0.1482, 0.6331, 0.3674, 0.6331, 0.3821, 0.6497, 0.1335, 0.6497, 0.3679, 0.6326, 0.3848, 0.379, 0.4017, 0.3625, 0.3825, 0.6492, 0.3582, 0.4064, 0.3447, 0.608, 0.1709, 0.608, 0.1575, 0.4064, 0.3843, 0.3786, 0.1313, 0.3786, 0.1144, 0.362, 0.4012, 0.362, 0.3453, 0.6082, 0.3588, 0.4063, 0.3841, 0.3797, 0.3673, 0.632, 0.3563, 0.4097, 0.3557, 0.41, 0.3559, 0.4093, 0.3521, 0.602, 0.3516, 0.6025, 0.3514, 0.6019, 0.2156, 0.5796, 0.2154, 0.5796, 0.2154, 0.5795, 0.164, 0.4093, 0.1642, 0.41, 0.1636, 0.4097, 0.3673, 0.632, 0.3679, 0.6326, 0.3674, 0.6331, 0.3668, 0.6324, 0.3841, 0.3797, 0.3837, 0.3792, 0.3843, 0.3786, 0.3848, 0.379, 0.1319, 0.3792, 0.1315, 0.3797, 0.1308, 0.379, 0.1313, 0.3786, 0.1483, 0.632, 0.1488, 0.6325, 0.1482, 0.6331, 0.1478, 0.6326, 0.3991, 0.3626, 0.4013, 0.6481, 0.3969, 0.6365, 0.3957, 0.3737, 0.285, 0.4733, 0.2919, 0.5322, 0.2907, 0.5321, 0.2839, 0.4738, 0.1272, 0.3734, 0.3902, 0.3746, 0.2612, 0.504, 0.2562, 0.502, 0.3673, 0.632, 0.3841, 0.3797, 0.3848, 0.379, 0.3679, 0.6326, 0.1313, 0.3786, 0.3843, 0.3786, 0.3837, 0.3792, 0.1319, 0.3792, 0.1478, 0.6326, 0.1308, 0.379, 0.1315, 0.3797, 0.1483, 0.632, 0.1488, 0.6325, 0.3668, 0.6324, 0.3674, 0.6331, 0.1482, 0.6331, 0.3821, 0.6497, 0.3674, 0.6331, 0.3679, 0.6326, 0.3825, 0.6492, 0.3843, 0.3786, 0.4012, 0.362, 0.4017, 0.3625, 0.3848, 0.379, 0.1308, 0.379, 0.1139, 0.3625, 0.1144, 0.362, 0.1313, 0.3786, 0.1482, 0.6331, 0.1335, 0.6497, 0.1331, 0.6492, 0.1478, 0.6326, 0.3447, 0.608, 0.3582, 0.4064, 0.3588, 0.4063, 0.3453, 0.6082, 0.1573, 0.4058, 0.3583, 0.4058, 0.3582, 0.4064, 0.1575, 0.4064, 0.1703, 0.6082, 0.1568, 0.4063, 0.1575, 0.4064, 0.1709, 0.608, 0.1709, 0.608, 0.3447, 0.608, 0.3448, 0.6086, 0.1708, 0.6086, 0.3668, 0.6324, 0.3448, 0.6086, 0.3453, 0.6082, 0.3673, 0.632, 0.3583, 0.4058, 0.3837, 0.3792, 0.3841, 0.3797, 0.3588, 0.4063, 0.1568, 0.4063, 0.1315, 0.3797, 0.1319, 0.3792, 0.1573, 0.4058, 0.1708, 0.6086, 0.1488, 0.6325, 0.1483, 0.632, 0.1703, 0.6082, 0.3982, 0.3677, 0.3909, 0.3753, 0.3902, 0.3746, 0.3977, 0.3672, 0.2902, 0.5342, 0.2898, 0.5331, 0.2907, 0.5321, 0.2919, 0.5322, 0.2918, 0.5352, 0.2902, 0.5342, 0.2919, 0.5322, 0.2931, 0.5336, 0.3901, 0.6404, 0.2918, 0.5352, 0.2931, 0.5336, 0.3917, 0.6379, 0.3891, 0.6371, 0.3965, 0.6446, 0.396, 0.6451, 0.3885, 0.6378, 0.231, 0.5388, 0.2308, 0.5401, 0.2288, 0.5383, 0.23, 0.5379, 0.2308, 0.5401, 0.2295, 0.5412, 0.2278, 0.5399, 0.2288, 0.5383, 0.2295, 0.5412, 0.1243, 0.6401, 0.1218, 0.6385, 0.2278, 0.5399, 0.1254, 0.6366, 0.1179, 0.644, 0.1174, 0.6435, 0.1248, 0.6359, 0.2243, 0.4784, 0.2231, 0.4783, 0.2248, 0.4762, 0.2252, 0.4774, 0.2231, 0.4783, 0.2219, 0.4769, 0.2233, 0.4753, 0.2248, 0.4762, 0.2219, 0.4769, 0.1235, 0.3723, 0.1251, 0.3698, 0.2233, 0.4753, 0.1265, 0.3741, 0.1191, 0.3666, 0.1196, 0.366, 0.1272, 0.3734, 0.2829, 0.4728, 0.2831, 0.4716, 0.285, 0.4733, 0.2839, 0.4738, 0.2831, 0.4716, 0.2844, 0.4705, 0.286, 0.4719, 0.285, 0.4733, 0.2844, 0.4705, 0.3889, 0.3721, 0.3914, 0.3736, 0.286, 0.4719, 0.3889, 0.3721, 0.3876, 0.3669, 0.3957, 0.3737, 0.3914, 0.3736, 0.3876, 0.3669, 0.3991, 0.3626, 0.3957, 0.3737, 0.39, 0.6447, 0.3901, 0.6404, 0.3917, 0.6379, 0.3969, 0.6365, 0.4013, 0.6481, 0.39, 0.6447, 0.3969, 0.6365, 0.1243, 0.6401, 0.1257, 0.6453, 0.1174, 0.6384, 0.1218, 0.6385, 0.1257, 0.6453, 0.114, 0.6497, 0.1174, 0.6384, 0.1235, 0.3723, 0.1183, 0.3737, 0.1252, 0.3655, 0.1251, 0.3698, 0.1183, 0.3737, 0.114, 0.362, 0.1252, 0.3655, 0.4017, 0.362, 0.4017, 0.6497, 0.114, 0.6497, 0.114, 0.362, 0.1434, 0.4415, 0.1831, 0.5232, 0.1433, 0.4416, 0.1836, 0.5232, 0.1437, 0.4416, 0.1439, 0.4415, 0.1833, 0.5232, 0.1434, 0.4416, 0.1436, 0.4415, 0.1833, 0.5236, 0.1434, 0.442, 0.1436, 0.4419, 0.2594, 0.5091, 0.2544, 0.5071, 0.2562, 0.502, 0.2612, 0.504])
_uv.active_render = True
_uv = me_cube_014.uv_layers.new(name='UVMap.001')
_uv.uv.foreach_set('vector', [0.0, 0.0, 0.0, 0.0, 0.0, 0.0, 0.0, 0.0, 0.0, 0.0, 0.0, 0.0, 0.0, 0.0, 0.0, 0.0, 0.0, 0.0, 0.0, 0.0, 0.0, 0.0, 0.0, 0.0, 0.0, 0.0, 0.0, 0.0, 0.0, 0.0, 0.0, 0.0, 0.0, 0.0, 0.0, 0.0, 0.0, 0.0, 0.0, 0.0, 0.0, 0.0, 0.0, 0.0, 0.0, 0.0, 0.0, 0.0, 0.0, 0.0, 0.0, 0.0, 0.0, 0.0, 0.0, 0.0, 0.0, 0.0, 0.0, 0.0, 0.0, 0.0, 0.0, 0.0, 0.0, 0.0, 0.0, 0.0, 0.0, 0.0, 0.0, 0.0, 0.0, 0.0, 0.0, 0.0, 0.0, 0.0, 0.0, 0.0, 0.0, 0.0, 0.0, 0.0, 0.0, 0.0, 0.0, 0.0, 0.0, 0.0, 0.0, 0.0, 0.0, 0.0, 0.0, 0.0, 0.0, 0.0, 0.0, 0.0, 0.0, 0.0, 0.0, 0.0, 0.0, 0.0, 0.0, 0.0, 0.0, 0.0, 0.0, 0.0, 0.0, 0.0, 0.0, 0.0, 0.0, 0.0, 0.0, 0.0, 0.0, 0.0, 0.0, 0.0, 0.0, 0.0, 0.0, 0.0, 0.0, 0.0, 0.0, 0.0, 0.0, 0.0, 0.0, 0.0, 0.0, 0.0, 0.0, 0.0, 0.0, 0.0, 0.0, 0.0, 0.0, 0.0, 0.0, 0.0, 0.0, 0.0, 0.0, 0.0, 0.0, 0.0, 0.0, 0.0, 0.0, 0.0, 0.0, 0.0, 0.0, 0.0, 0.0, 0.0, 0.0, 0.0, 0.0, 0.0, 0.0, 0.0, 0.0, 0.0, 0.0, 0.0, 0.0, 0.0, 0.0, 0.0, 0.0, 0.0, 0.0, 0.0, 0.0, 0.0, 0.0, 0.0, 0.0, 0.0, 0.0, 0.0, 0.0, 0.0, 0.0, 0.0, 0.0, 0.0, 0.0, 0.0, 0.0, 0.0, 0.0, 0.0, 0.0, 0.0, 0.0, 0.0, 0.0, 0.0, 0.0, 0.0, 0.0, 0.0, 0.0, 0.0, 0.0, 0.0, 0.0, 0.0, 0.0, 0.0, 0.0, 0.0, 0.0, 0.0, 0.0, 0.0, 0.0, 0.0, 0.0, 0.0, 0.0, 0.0, 0.0, 0.0, 0.0, 0.0, 0.0, 0.0, 0.0, 0.0, 0.0, 0.0, 0.0, 0.0, 0.0, 0.0, 0.0, 0.0, 0.0, 0.0, 0.0, 0.0, 0.0, 0.0, 0.0, 0.0, 0.0, 0.0, 0.0, 0.0, 0.0, 0.0, 0.0, 0.0, 0.0, 0.0, 0.0, 0.0, 0.0, 0.0, 0.0, 0.0, 0.0, 0.0, 0.0, 0.0, 0.0, 0.0, 0.0, 0.0, 0.0, 0.0, 0.0, 0.0, 0.0, 0.0, 0.0, 0.0, 0.0, 0.0, 0.0, 0.0, 0.0, 0.0, 0.0, 0.0, 0.0, 0.0, 0.0, 0.0, 0.0, 0.0, 0.0, 0.0, 0.0, 0.0, 0.0, 0.0, 0.0, 0.0, 0.0, 0.0, 0.0, 0.0, 0.0, 0.0, 0.0, 0.0, 0.0, 0.0, 0.0, 0.0, 0.0, 0.0, 0.0, 0.0, 0.0, 0.0, 0.0, 0.0, 0.0, 0.0, 0.0, 0.0, 0.0, 0.0, 0.0, 0.0, 0.0, 0.0, 0.0, 0.0, 0.0, 0.0, 0.0, 0.0, 0.0, 0.0, 0.0, 0.0, 0.0, 0.0, 0.0, 0.0, 0.0, 0.0, 0.0, 0.0, 0.0, 0.0, 0.0, 0.0, 0.0, 0.0, 0.0, 0.0, 0.0, 0.0, 0.0, 0.0, 0.0, 0.0, 0.0, 0.0, 0.0, 0.0, 0.0, 0.0, 0.0, 0.0, 0.0, 0.0, 0.0, 0.0, 0.0, 0.0, 0.0, 0.0, 0.0, 0.0, 0.0, 0.0, 0.0, 0.0, 0.0, 0.0, 0.0, 0.0, 0.0, 0.0, 0.0, 0.0, 0.0, 0.0, 0.0, 0.0, 0.0, 0.0, 0.0, 0.0, 0.0, 0.0, 0.0, 0.0, 0.0, 0.0, 0.0, 0.0, 0.0, 0.0, 0.0, 0.0, 0.0, 0.0, 0.0, 0.0, 0.0, 0.0, 0.0, 0.0, 0.0, 0.0, 0.0, 0.0, 0.0, 0.0, 0.0, 0.0, 0.0, 0.0, 0.0, 0.0, 0.0, 0.0, 0.0, 0.0, 0.0, 0.0, 0.0, 0.0, 0.0, 0.0, 0.0, 0.0, 0.0, 0.0, 0.0, 0.0, 0.0, 0.0, 0.0, 0.0, 0.0, 0.0, 0.0, 0.0, 0.0, 0.0, 0.0, 0.0, 0.0, 0.0, 0.0, 0.0, 0.0, 0.0, 0.0, 0.0, 0.0, 0.0, 0.0, 0.0, 0.0, 0.0, 0.0, 0.0, 0.0, 0.0, 0.0, 0.0, 0.0, 0.0, 0.0, 0.0, 0.0, 0.0, 0.0, 0.0, 0.0, 0.0, 0.0, 0.0, 0.0, 0.0, 0.0, 0.0, 0.0, 0.0, 0.0, 0.0, 0.0, 0.0, 0.0, 0.0, 0.0, 0.0, 0.0, 0.0, 0.0, 0.0, 0.0, 0.0, 0.0, 0.0, 0.0, 0.0, 0.0, 0.0, 0.0, 0.0, 0.0, 0.0, 0.0, 0.0, 0.0, 0.0, 0.0, 0.0, 0.0, 0.0, 0.0, 0.0, 0.0, 0.0, 0.0, 0.0, 0.0, 0.0, 0.0, 0.0, 0.0, 0.0, 0.0, 0.0, 0.0, 0.0, 0.0, 0.0, 0.0, 0.0, 0.0, 0.0, 0.0, 0.0, 0.0, 0.0, 0.0, 0.0, 0.0, 0.0, 0.0, 0.0, 0.0, 0.0, 0.0, 0.0, 0.0, 0.0, 0.0, 0.0, 0.0, 0.0, 0.0, 0.0, 0.0, 0.0, 0.0, 0.0, 0.0, 0.0, 0.0, 0.0, 0.0, 0.0, 0.0, 0.0, 0.0, 0.0, 0.0, 0.0, 0.0, 0.0, 0.0, 0.0, 0.0, 0.0, 0.0, 0.0, 0.0, 0.0, 0.0, 0.0, 0.0, 0.0, 0.0, 0.0, 0.0, 0.0, 0.0, 0.0, 0.0, 0.0, 0.0, 0.0, 0.0, 0.0, 0.0, 0.0, 0.0, 0.0, 0.0, 0.0, 0.0, 0.0, 0.0, 0.0, 0.0, 0.0, 0.0, 0.0, 0.0, 0.0, 0.0, 0.0, 0.0, 0.0, 0.0, 0.0, 0.0, 0.0, 0.0, 0.0, 0.0, 0.0, 0.0, 0.0, 0.0, 0.0, 0.0, 0.0, 0.0, 0.0, 0.0, 0.0, 0.0, 0.0, 0.0, 0.0, 0.0, 0.0, 0.0, 0.0, 0.0, 0.0, 0.0, 0.0, 0.0, 0.0, 0.0, 0.0, 0.0, 0.0, 0.0, 0.0, 0.0, 0.0, 0.0, 0.0, 0.0, 0.0, 0.0, 0.0, 0.0, 0.0, 0.0, 0.0, 0.0, 0.0, 0.0, 0.0, 0.0, 0.0, 0.0, 0.0, 0.0, 0.0, 0.0, 0.0, 0.0, 0.0, 0.0, 0.0, 0.0, 0.0, 0.0, 0.0, 0.0, 0.0, 0.0, 0.0, 0.0, 0.0, 0.0, 0.0, 0.0, 0.0, 0.0, 0.0, 0.0, 0.0, 0.0, 0.0, 0.0, 0.0, 0.0, 0.0, 0.0, 0.0, 0.0, 0.0, 0.0, 0.0, 0.0, 0.0, 0.0, 0.0, 0.0, 0.0, 0.0, 0.0, 0.0, 0.0, 0.0, 0.0, 0.0, 0.0, 0.0, 0.0, 0.0, 0.0, 0.0, 0.0, 0.0, 0.0, 0.0, 0.0, 0.0, 0.0, 0.0, 0.0, 0.0, 0.0, 0.0, 0.0, 0.0, 0.0, 0.0, 0.0, 0.0, 0.0, 0.0, 0.0, 0.0, 0.0, 0.0, 0.0, 0.0, 0.0, 0.0, 0.0, 0.0, 0.0, 0.0, 0.0, 0.0, 0.0, 0.0, 0.0, 0.0, 0.0, 0.0, 0.0, 0.0, 0.0, 0.0, 0.0, 0.0, 0.0, 0.0, 0.0, 0.0, 0.0, 0.0, 0.0, 0.0, 0.0, 0.0, 0.0, 0.0, 0.0, 0.0, 0.0, 0.0, 0.0, 0.0, 0.0, 0.0, 0.0, 0.0, 0.0, 0.0, 0.0, 0.0, 0.0, 0.0, 0.0, 0.0, 0.0, 0.0, 0.0, 0.0, 0.0, 0.0, 0.0, 0.0, 0.0, 0.0, 0.0, 0.0, 0.0, 0.0, 0.0, 0.0, 0.0, 0.0, 0.0, 0.0, 0.0, 0.0, 0.0, 0.0, 0.0, 0.0, 0.0, 0.0, 0.0, 0.0, 0.0, 0.0, 0.0, 0.0, 0.0, 0.0, 0.0, 0.0, 0.0, 0.0, 0.0, 0.0, 0.0, 0.0, 0.0, 0.0, 0.0, 0.0, 0.0, 0.0, 0.0, 0.0, 0.0, 0.0, 0.0, 0.0, 0.0, 0.0, 0.0, 0.0, 0.0, 0.0, 0.0, 0.0, 0.0, 0.0, 0.0, 0.0, 0.0, 0.0, 0.0, 0.0, 0.0, 0.0, 0.0, 0.0, 0.0, 0.0, 0.0, 0.0, 0.0, 0.0, 0.0, 0.0, 0.0, 0.0, 0.0, 0.0, 0.0, 0.0, 0.0, 0.0, 0.0, 0.0, 0.0, 0.0, 0.0, 0.0, 0.0, 0.0, 0.0, 0.0, 0.0, 0.0, 0.0, 0.0, 0.0, 0.0, 0.0, 0.0, 0.0, 0.0, 0.0, 0.0, 0.0, 0.0, 0.0, 0.0, 0.0, 0.0, 0.0, 0.0, 0.0, 0.0, 0.0, 0.0, 0.0, 0.0, 0.0, 0.0, 0.0, 0.0, 0.0, 0.0, 0.0, 0.0, 0.0, 0.0, 0.0, 0.0, 0.0, 0.0, 0.0, 0.0, 0.0, 0.0, 0.0, 0.0, 0.0, 0.0, 0.0, 0.0, 0.0, 0.0, 0.0, 0.0, 0.0, 0.0, 0.0, 0.0, 0.0, 0.0, 0.0, 0.0, 0.0, 0.0, 0.0, 0.0, 0.0, 0.0, 0.0, 0.0, 0.0, 0.0, 0.0, 0.0, 0.0, 0.0, 0.0, 0.0, 0.0, 0.0, 0.0, 0.0, 0.0, 0.0, 0.0, 0.0, 0.0, 0.0, 0.0, 0.0, 0.0, 0.0, 0.0, 0.0, 0.0, 0.0, 0.0, 0.0, 0.0, 0.0, 0.0, 0.0, 0.0, 0.0, 0.0, 0.0, 0.0, 0.0, 0.0, 0.0, 0.0, 0.0, 0.0, 0.0, 0.0, 0.0, 0.0, 0.0, 0.0, 0.0, 0.0, 0.0, 0.0, 0.0, 0.0, 0.0, 0.0, 0.0, 0.0, 0.0, 0.0, 0.0, 0.0, 0.0, 0.0, 0.0, 0.0, 0.0, 0.0, 0.0, 0.0, 0.0, 0.0, 0.0, 0.0, 0.0, 0.0, 0.0, 0.0, 0.0, 0.0, 0.0, 0.0, 0.0, 0.0, 0.0, 0.0, 0.0, 0.0, 0.0, 0.0, 0.0, 0.0, 0.0, 0.0, 0.0, 0.0, 0.0, 0.0, 0.0, 0.0, 0.0, 0.0, 0.0, 0.0, 0.0, 0.0, 0.0, 0.0, 0.0, 0.0, 0.0, 0.0, 0.0, 0.0, 0.0, 0.0, 0.0, 0.0, 0.0, 0.0, 0.0, 0.0, 0.0, 0.0, 0.0, 0.0, 0.0, 0.0, 0.0, 0.0, 0.0, 0.0, 0.0, 0.0, 0.0, 0.0, 0.0, 0.0, 0.0, 0.0, 0.0, 0.0, 0.0, 0.0, 0.0, 0.0, 0.0, 0.0, 0.0, 0.0, 0.0, 0.0, 0.0, 0.0, 0.0, 0.0, 0.0, 0.0, 0.0, 0.0, 0.0, 0.0, 0.0, 0.0, 0.0, 0.0, 0.0, 0.0, 0.0, 0.0, 0.0, 0.0, 0.0, 0.0, 0.0, 0.0, 0.0, 0.0, 0.0, 0.0, 0.0, 0.0, 0.0, 0.0, 0.0, 0.0, 0.0, 0.0, 0.0, 0.0, 0.0, 0.0, 0.0, 0.0, 0.0, 0.0, 0.0, 0.0, 0.0, 0.0, 0.0, 0.0, 0.0, 0.0, 0.0, 0.0, 0.0, 0.0, 0.0, 0.0, 0.0, 0.0, 0.0, 0.0, 0.0, 0.0, 0.0, 0.0, 0.0, 0.0, 0.0, 0.0, 0.0, 0.0, 0.0, 0.0, 0.0, 0.0, 0.0, 0.0, 0.0, 0.0, 0.0, 0.0, 0.0, 0.0, 0.0, 0.0, 0.0, 0.0, 0.0, 0.0, 0.0, 0.0, 0.0, 0.0, 0.0, 0.0, 0.0, 0.0, 0.0, 0.0, 0.0, 0.0, 0.0, 0.0, 0.0, 0.0, 0.0, 0.0, 0.0, 0.0, 0.0, 0.0, 0.0, 0.0, 0.0, 0.0, 0.0, 0.0, 0.0, 0.0, 0.0, 0.0, 0.0, 0.0, 0.0, 0.0, 0.0, 0.0, 0.0, 0.0, 0.0, 0.0, 0.0, 0.0, 0.0, 0.0, 0.0, 0.0, 0.0, 0.0, 0.0, 0.0, 0.0, 0.0, 0.0, 0.0, 0.0, 0.0, 0.0, 0.0, 0.0, 0.0, 0.0, 0.0, 0.0, 0.0, 0.0, 0.0, 0.0, 0.0, 0.0, 0.0, 0.0, 0.0, 0.0, 0.0, 0.0, 0.0, 0.0, 0.0, 0.0, 0.0, 0.0, 0.0, 0.0, 0.0, 0.0, 0.0, 0.0, 0.0, 0.0, 0.0, 0.0, 0.0, 0.0, 0.0, 0.0, 0.0, 0.0, 0.0, 0.0, 0.0, 0.0, 0.0, 0.0, 0.0, 0.0, 0.0, 0.0, 0.0, 0.0, 0.0, 0.0, 0.0, 0.0, 0.0, 0.0, 0.0, 0.0, 0.0, 0.0, 0.0, 0.0, 0.0])
_uv = me_cube_014.uv_layers.new(name='UVMap.002')
_uv.uv.foreach_set('vector', [0.0, 0.0, 0.0, 0.0, 0.0, 0.0, 0.0, 0.0, 0.0, 0.0, 0.0, 0.0, 0.0, 0.0, 0.0, 0.0, 0.0, 0.0, 0.0, 0.0, 0.0, 0.0, 0.0, 0.0, 0.0, 0.0, 0.0, 0.0, 0.0, 0.0, 0.0, 0.0, 0.0, 0.0, 0.0, 0.0, 0.0, 0.0, 0.0, 0.0, 0.0, 0.0, 0.0, 0.0, 0.0, 0.0, 0.0, 0.0, 0.0, 0.0, 0.0, 0.0, 0.0, 0.0, 0.0, 0.0, 0.0, 0.0, 0.0, 0.0, 0.0, 0.0, 0.0, 0.0, 0.0, 0.0, 0.0, 0.0, 0.0, 0.0, 0.0, 0.0, 0.0, 0.0, 0.0, 0.0, 0.0, 0.0, 0.0, 0.0, 0.0, 0.0, 0.0, 0.0, 0.0, 0.0, 0.0, 0.0, 0.0, 0.0, 0.0, 0.0, 0.0, 0.0, 0.0, 0.0, 0.0, 0.0, 0.0, 0.0, 0.0, 0.0, 0.0, 0.0, 0.0, 0.0, 0.0, 0.0, 0.0, 0.0, 0.0, 0.0, 0.0, 0.0, 0.0, 0.0, 0.0, 0.0, 0.0, 0.0, 0.0, 0.0, 0.0, 0.0, 0.0, 0.0, 0.0, 0.0, 0.0, 0.0, 0.0, 0.0, 0.0, 0.0, 0.0, 0.0, 0.0, 0.0, 0.0, 0.0, 0.0, 0.0, 0.0, 0.0, 0.0, 0.0, 0.0, 0.0, 0.0, 0.0, 0.0, 0.0, 0.0, 0.0, 0.0, 0.0, 0.0, 0.0, 0.0, 0.0, 0.0, 0.0, 0.0, 0.0, 0.0, 0.0, 0.0, 0.0, 0.0, 0.0, 0.0, 0.0, 0.0, 0.0, 0.0, 0.0, 0.0, 0.0, 0.0, 0.0, 0.0, 0.0, 0.0, 0.0, 0.0, 0.0, 0.0, 0.0, 0.0, 0.0, 0.0, 0.0, 0.0, 0.0, 0.0, 0.0, 0.0, 0.0, 0.0, 0.0, 0.0, 0.0, 0.0, 0.0, 0.0, 0.0, 0.0, 0.0, 0.0, 0.0, 0.0, 0.0, 0.0, 0.0, 0.0, 0.0, 0.0, 0.0, 0.0, 0.0, 0.0, 0.0, 0.0, 0.0, 0.0, 0.0, 0.0, 0.0, 0.0, 0.0, 0.0, 0.0, 0.0, 0.0, 0.0, 0.0, 0.0, 0.0, 0.0, 0.0, 0.0, 0.0, 0.0, 0.0, 0.0, 0.0, 0.0, 0.0, 0.0, 0.0, 0.0, 0.0, 0.0, 0.0, 0.0, 0.0, 0.0, 0.0, 0.0, 0.0, 0.0, 0.0, 0.0, 0.0, 0.0, 0.0, 0.0, 0.0, 0.0, 0.0, 0.0, 0.0, 0.0, 0.0, 0.0, 0.0, 0.0, 0.0, 0.0, 0.0, 0.0, 0.0, 0.0, 0.0, 0.0, 0.0, 0.0, 0.0, 0.0, 0.0, 0.0, 0.0, 0.0, 0.0, 0.0, 0.0, 0.0, 0.0, 0.0, 0.0, 0.0, 0.0, 0.0, 0.0, 0.0, 0.0, 0.0, 0.0, 0.0, 0.0, 0.0, 0.0, 0.0, 0.0, 0.0, 0.0, 0.0, 0.0, 0.0, 0.0, 0.0, 0.0, 0.0, 0.0, 0.0, 0.0, 0.0, 0.0, 0.0, 0.0, 0.0, 0.0, 0.0, 0.0, 0.0, 0.0, 0.0, 0.0, 0.0, 0.0, 0.0, 0.0, 0.0, 0.0, 0.0, 0.0, 0.0, 0.0, 0.0, 0.0, 0.0, 0.0, 0.0, 0.0, 0.0, 0.0, 0.0, 0.0, 0.0, 0.0, 0.0, 0.0, 0.0, 0.0, 0.0, 0.0, 0.0, 0.0, 0.0, 0.0, 0.0, 0.0, 0.0, 0.0, 0.0, 0.0, 0.0, 0.0, 0.0, 0.0, 0.0, 0.0, 0.0, 0.0, 0.0, 0.0, 0.0, 0.0, 0.0, 0.0, 0.0, 0.0, 0.0, 0.0, 0.0, 0.0, 0.0, 0.0, 0.0, 0.0, 0.0, 0.0, 0.0, 0.0, 0.0, 0.0, 0.0, 0.0, 0.0, 0.0, 0.0, 0.0, 0.0, 0.0, 0.0, 0.0, 0.0, 0.0, 0.0, 0.0, 0.0, 0.0, 0.0, 0.0, 0.0, 0.0, 0.0, 0.0, 0.0, 0.0, 0.0, 0.0, 0.0, 0.0, 0.0, 0.0, 0.0, 0.0, 0.0, 0.0, 0.0, 0.0, 0.0, 0.0, 0.0, 0.0, 0.0, 0.0, 0.0, 0.0, 0.0, 0.0, 0.0, 0.0, 0.0, 0.0, 0.0, 0.0, 0.0, 0.0, 0.0, 0.0, 0.0, 0.0, 0.0, 0.0, 0.0, 0.0, 0.0, 0.0, 0.0, 0.0, 0.0, 0.0, 0.0, 0.0, 0.0, 0.0, 0.0, 0.0, 0.0, 0.0, 0.0, 0.0, 0.0, 0.0, 0.0, 0.0, 0.0, 0.0, 0.0, 0.0, 0.0, 0.0, 0.0, 0.0, 0.0, 0.0, 0.0, 0.0, 0.0, 0.0, 0.0, 0.0, 0.0, 0.0, 0.0, 0.0, 0.0, 0.0, 0.0, 0.0, 0.0, 0.0, 0.0, 0.0, 0.0, 0.0, 0.0, 0.0, 0.0, 0.0, 0.0, 0.0, 0.0, 0.0, 0.0, 0.0, 0.0, 0.0, 0.0, 0.0, 0.0, 0.0, 0.0, 0.0, 0.0, 0.0, 0.0, 0.0, 0.0, 0.0, 0.0, 0.0, 0.0, 0.0, 0.0, 0.0, 0.0, 0.0, 0.0, 0.0, 0.0, 0.0, 0.0, 0.0, 0.0, 0.0, 0.0, 0.0, 0.0, 0.0, 0.0, 0.0, 0.0, 0.0, 0.0, 0.0, 0.0, 0.0, 0.0, 0.0, 0.0, 0.0, 0.0, 0.0, 0.0, 0.0, 0.0, 0.0, 0.0, 0.0, 0.0, 0.0, 0.0, 0.0, 0.0, 0.0, 0.0, 0.0, 0.0, 0.0, 0.0, 0.0, 0.0, 0.0, 0.0, 0.0, 0.0, 0.0, 0.0, 0.0, 0.0, 0.0, 0.0, 0.0, 0.0, 0.0, 0.0, 0.0, 0.0, 0.0, 0.0, 0.0, 0.0, 0.0, 0.0, 0.0, 0.0, 0.0, 0.0, 0.0, 0.0, 0.0, 0.0, 0.0, 0.0, 0.0, 0.0, 0.0, 0.0, 0.0, 0.0, 0.0, 0.0, 0.0, 0.0, 0.0, 0.0, 0.0, 0.0, 0.0, 0.0, 0.0, 0.0, 0.0, 0.0, 0.0, 0.0, 0.0, 0.0, 0.0, 0.0, 0.0, 0.0, 0.0, 0.0, 0.0, 0.0, 0.0, 0.0, 0.0, 0.0, 0.0, 0.0, 0.0, 0.0, 0.0, 0.0, 0.0, 0.0, 0.0, 0.0, 0.0, 0.0, 0.0, 0.0, 0.0, 0.0, 0.0, 0.0, 0.0, 0.0, 0.0, 0.0, 0.0, 0.0, 0.0, 0.0, 0.0, 0.0, 0.0, 0.0, 0.0, 0.0, 0.0, 0.0, 0.0, 0.0, 0.0, 0.0, 0.0, 0.0, 0.0, 0.0, 0.0, 0.0, 0.0, 0.0, 0.0, 0.0, 0.0, 0.0, 0.0, 0.0, 0.0, 0.0, 0.0, 0.0, 0.0, 0.0, 0.0, 0.0, 0.0, 0.0, 0.0, 0.0, 0.0, 0.0, 0.0, 0.0, 0.0, 0.0, 0.0, 0.0, 0.0, 0.0, 0.0, 0.0, 0.0, 0.0, 0.0, 0.0, 0.0, 0.0, 0.0, 0.0, 0.0, 0.0, 0.0, 0.0, 0.0, 0.0, 0.0, 0.0, 0.0, 0.0, 0.0, 0.0, 0.0, 0.0, 0.0, 0.0, 0.0, 0.0, 0.0, 0.0, 0.0, 0.0, 0.0, 0.0, 0.0, 0.0, 0.0, 0.0, 0.0, 0.0, 0.0, 0.0, 0.0, 0.0, 0.0, 0.0, 0.0, 0.0, 0.0, 0.0, 0.0, 0.0, 0.0, 0.0, 0.0, 0.0, 0.0, 0.0, 0.0, 0.0, 0.0, 0.0, 0.0, 0.0, 0.0, 0.0, 0.0, 0.0, 0.0, 0.0, 0.0, 0.0, 0.0, 0.0, 0.0, 0.0, 0.0, 0.0, 0.0, 0.0, 0.0, 0.0, 0.0, 0.0, 0.0, 0.0, 0.0, 0.0, 0.0, 0.0, 0.0, 0.0, 0.0, 0.0, 0.0, 0.0, 0.0, 0.0, 0.0, 0.0, 0.0, 0.0, 0.0, 0.0, 0.0, 0.0, 0.0, 0.0, 0.0, 0.0, 0.0, 0.0, 0.0, 0.0, 0.0, 0.0, 0.0, 0.0, 0.0, 0.0, 0.0, 0.0, 0.0, 0.0, 0.0, 0.0, 0.0, 0.0, 0.0, 0.0, 0.0, 0.0, 0.0, 0.0, 0.0, 0.0, 0.0, 0.0, 0.0, 0.0, 0.0, 0.0, 0.0, 0.0, 0.0, 0.0, 0.0, 0.0, 0.0, 0.0, 0.0, 0.0, 0.0, 0.0, 0.0, 0.0, 0.0, 0.0, 0.0, 0.0, 0.0, 0.0, 0.0, 0.0, 0.0, 0.0, 0.0, 0.0, 0.0, 0.0, 0.0, 0.0, 0.0, 0.0, 0.0, 0.0, 0.0, 0.0, 0.0, 0.0, 0.0, 0.0, 0.0, 0.0, 0.0, 0.0, 0.0, 0.0, 0.0, 0.0, 0.0, 0.0, 0.0, 0.0, 0.0, 0.0, 0.0, 0.0, 0.0, 0.0, 0.0, 0.0, 0.0, 0.0, 0.0, 0.0, 0.0, 0.0, 0.0, 0.0, 0.0, 0.0, 0.0, 0.0, 0.0, 0.0, 0.0, 0.0, 0.0, 0.0, 0.0, 0.0, 0.0, 0.0, 0.0, 0.0, 0.0, 0.0, 0.0, 0.0, 0.0, 0.0, 0.0, 0.0, 0.0, 0.0, 0.0, 0.0, 0.0, 0.0, 0.0, 0.0, 0.0, 0.0, 0.0, 0.0, 0.0, 0.0, 0.0, 0.0, 0.0, 0.0, 0.0, 0.0, 0.0, 0.0, 0.0, 0.0, 0.0, 0.0, 0.0, 0.0, 0.0, 0.0, 0.0, 0.0, 0.0, 0.0, 0.0, 0.0, 0.0, 0.0, 0.0, 0.0, 0.0, 0.0, 0.0, 0.0, 0.0, 0.0, 0.0, 0.0, 0.0, 0.0, 0.0, 0.0, 0.0, 0.0, 0.0, 0.0, 0.0, 0.0, 0.0, 0.0, 0.0, 0.0, 0.0, 0.0, 0.0, 0.0, 0.0, 0.0, 0.0, 0.0, 0.0, 0.0, 0.0, 0.0, 0.0, 0.0, 0.0, 0.0, 0.0, 0.0, 0.0, 0.0, 0.0, 0.0, 0.0, 0.0, 0.0, 0.0, 0.0, 0.0, 0.0, 0.0, 0.0, 0.0, 0.0, 0.0, 0.0, 0.0, 0.0, 0.0, 0.0, 0.0, 0.0, 0.0, 0.0, 0.0, 0.0, 0.0, 0.0, 0.0, 0.0, 0.0, 0.0, 0.0, 0.0, 0.0, 0.0, 0.0, 0.0, 0.0, 0.0, 0.0, 0.0, 0.0, 0.0, 0.0, 0.0, 0.0, 0.0, 0.0, 0.0, 0.0, 0.0, 0.0, 0.0, 0.0, 0.0, 0.0, 0.0, 0.0, 0.0, 0.0, 0.0, 0.0, 0.0, 0.0, 0.0, 0.0, 0.0, 0.0, 0.0, 0.0, 0.0, 0.0, 0.0, 0.0, 0.0, 0.0, 0.0, 0.0, 0.0, 0.0, 0.0, 0.0, 0.0, 0.0, 0.0, 0.0, 0.0, 0.0, 0.0, 0.0, 0.0, 0.0, 0.0, 0.0, 0.0, 0.0, 0.0, 0.0, 0.0, 0.0, 0.0, 0.0, 0.0, 0.0, 0.0, 0.0, 0.0, 0.0, 0.0, 0.0, 0.0, 0.0, 0.0, 0.0, 0.0, 0.0, 0.0, 0.0, 0.0, 0.0, 0.0, 0.0, 0.0, 0.0, 0.0, 0.0, 0.0, 0.0, 0.0, 0.0, 0.0, 0.0, 0.0, 0.0, 0.0, 0.0, 0.0, 0.0, 0.0, 0.0, 0.0, 0.0, 0.0, 0.0, 0.0, 0.0, 0.0, 0.0, 0.0, 0.0, 0.0, 0.0, 0.0, 0.0, 0.0, 0.0, 0.0, 0.0, 0.0, 0.0, 0.0, 0.0, 0.0, 0.0, 0.0, 0.0, 0.0, 0.0, 0.0, 0.0, 0.0, 0.0, 0.0, 0.0, 0.0, 0.0, 0.0, 0.0, 0.0, 0.0, 0.0, 0.0, 0.0, 0.0, 0.0, 0.0, 0.0, 0.0, 0.0, 0.0, 0.0, 0.0, 0.0, 0.0, 0.0, 0.0, 0.0, 0.0, 0.0, 0.0, 0.0, 0.0, 0.0, 0.0, 0.0, 0.0, 0.0, 0.0, 0.0, 0.0, 0.0, 0.0, 0.0, 0.0, 0.0, 0.0, 0.0, 0.0, 0.0, 0.0, 0.0, 0.0, 0.0, 0.0, 0.0, 0.0, 0.0, 0.0, 0.0, 0.0, 0.0, 0.0, 0.0, 0.0, 0.0, 0.0, 0.0, 0.0, 0.0, 0.0, 0.0, 0.0, 0.0, 0.0, 0.0, 0.0, 0.0, 0.0, 0.0, 0.0, 0.0, 0.0, 0.0, 0.0, 0.0, 0.0, 0.0, 0.0, 0.0, 0.0, 0.0, 0.0, 0.0, 0.0, 0.0, 0.0, 0.0, 0.0, 0.0, 0.0, 0.0, 0.0, 0.0, 0.0, 0.0, 0.0, 0.0, 0.0, 0.0, 0.0, 0.0, 0.0, 0.0, 0.0, 0.0, 0.0, 0.0, 0.0, 0.0, 0.0, 0.0, 0.0, 0.0, 0.0, 0.0, 0.0, 0.0, 0.0, 0.0, 0.0, 0.0, 0.0, 0.0, 0.0, 0.0, 0.0, 0.0, 0.0, 0.0, 0.0, 0.0, 0.0, 0.0, 0.0, 0.0, 0.0, 0.0, 0.0, 0.0, 0.0, 0.0, 0.0, 0.0])
me_cube_014.materials.append(mat_obelisk)
me_cube_014.materials.append(mat_obelisktext_001)
me_cube_014.use_remesh_preserve_volume = False
me_cube_014.use_remesh_preserve_attributes = False
me_cube_014.use_mirror_vertex_groups = False
me_cube_014.update()
me_untitled_002 = bpy.data.meshes.new('Untitled.002')
me_untitled_002.from_pydata([(0.1231, 0.324, -0.07023), (0.1231, 0.324, 0.07024), (-0.1209, 0.324, -0.07023), (-0.1209, 0.324, 0.07024)], [], [(2, 3, 1), (1, 0, 2)])
me_untitled_002.polygons.foreach_set('use_smooth', [True] * 2)
_uv = me_untitled_002.uv_layers.new(name='UVChannel_1')
_uv.uv.foreach_set('vector', [0.8556, 0.6133, 0.9155, 0.6133, 0.9155, 0.7194, 0.9155, 0.7194, 0.8556, 0.7194, 0.8556, 0.6133])
me_untitled_002.materials.append(mat_obelisktext)
me_untitled_002.use_remesh_preserve_volume = False
me_untitled_002.use_remesh_preserve_attributes = False
me_untitled_002.use_mirror_vertex_groups = False
me_untitled_002.update()
me_untitled_002.normals_split_custom_set([tuple(v) for v in zip(*[iter([0.08314, 0.9193, 0.3846, 0.3886, 0.9176, -0.08399, -0.3924, 0.9193, -0.02932, -0.3924, 0.9193, -0.02932, -0.3885, 0.9176, 0.08399, 0.08314, 0.9193, 0.3846])] * 3)])
me_cube_003 = bpy.data.meshes.new('Cube.003')
me_cube_003.from_pydata([(-0.8653, 1.079, -5.876), (-0.7493, 0.9629, -4.23), (0.7492, 0.9628, -4.229), (0.8653, 1.079, -5.876), (-0.7367, 0.9638, -4.243), (-0.8508, 1.078, -5.863), (0.8508, 1.078, -5.863), (0.7367, 0.9638, -4.243), (1.084, 0.9822, -3.978), (1.236, 1.134, -6.128), (1.236, -1.134, -6.128), (1.084, -0.9822, -3.978), (1.085, 0.9684, -3.993), (1.235, 1.118, -6.113), (1.235, -1.118, -6.113), (1.085, -0.9684, -3.993), (0.9822, -1.084, -3.978), (1.134, -1.236, -6.128), (-1.134, -1.236, -6.128), (-0.9822, -1.084, -3.978), (0.9684, -1.085, -3.993), (1.118, -1.235, -6.113), (-1.118, -1.235, -6.113), (-0.9684, -1.085, -3.993), (-1.084, -0.9822, -3.978), (-1.236, -1.134, -6.128), (-1.236, 1.134, -6.128), (-1.084, 0.9822, -3.978), (-1.085, -0.9684, -3.993), (-1.235, -1.118, -6.113), (-1.235, 1.118, -6.113), (-1.085, 0.9684, -3.993), (-0.9822, 1.084, -3.978), (-1.134, 1.236, -6.128), (1.134, 1.236, -6.128), (0.9822, 1.084, -3.978), (-0.9684, 1.085, -3.993), (-1.118, 1.235, -6.113), (1.118, 1.235, -6.113), (0.9684, 1.085, -3.993), (1.079, 0.8653, -5.876), (0.9629, 0.7493, -4.23), (0.9628, -0.7492, -4.229), (1.079, -0.8653, -5.876), (0.9638, 0.7367, -4.243), (1.078, 0.8508, -5.863), (1.078, -0.8508, -5.863), (0.9638, -0.7367, -4.243), (0.8653, -1.079, -5.876), (0.7493, -0.9629, -4.23), (-0.7492, -0.9628, -4.229), (-0.8653, -1.079, -5.876), (0.7367, -0.9638, -4.243), (0.8508, -1.078, -5.863), (-0.8508, -1.078, -5.863), (-0.7367, -0.9638, -4.243), (-1.079, -0.8653, -5.876), (-0.9629, -0.7493, -4.23), (-0.9628, 0.7492, -4.229), (-1.079, 0.8653, -5.876), (-0.9638, -0.7367, -4.243), (-1.078, -0.8508, -5.863), (-1.078, 0.8508, -5.863), (-0.9638, 0.7367, -4.243)], [], [(1, 2, 7, 4), (3, 0, 5, 6), (2, 3, 6, 7), (0, 1, 4, 5), (12, 13, 9, 8), (13, 14, 10, 9), (14, 15, 11, 10), (15, 12, 8, 11), (20, 21, 17, 16), (21, 22, 18, 17), (22, 23, 19, 18), (23, 20, 16, 19), (28, 29, 25, 24), (29, 30, 26, 25), (30, 31, 27, 26), (31, 28, 24, 27), (36, 37, 33, 32), (37, 38, 34, 33), (38, 39, 35, 34), (39, 36, 32, 35), (41, 42, 47, 44), (43, 40, 45, 46), (42, 43, 46, 47), (40, 41, 44, 45), (49, 50, 55, 52), (51, 48, 53, 54), (50, 51, 54, 55), (48, 49, 52, 53), (57, 58, 63, 60), (59, 56, 61, 62), (58, 59, 62, 63), (56, 57, 60, 61)])
me_cube_003.polygons.foreach_set('use_smooth', [True] * 32)
_uv = me_cube_003.uv_layers.new(name='UVMap')
_uv.uv.foreach_set('vector', [0.1618, 0.739, 0.1523, 0.739, 0.1523, 0.7614, 0.1618, 0.7614, 0.1418, 0.739, 0.1309, 0.739, 0.1309, 0.7614, 0.1418, 0.7614, 0.1523, 0.739, 0.1418, 0.739, 0.1418, 0.7614, 0.1523, 0.7614, 0.1723, 0.739, 0.1618, 0.739, 0.1618, 0.7614, 0.1723, 0.7614, 0.1628, 0.7398, 0.1532, 0.7398, 0.1532, 0.7612, 0.1628, 0.7612, 0.1532, 0.7398, 0.1432, 0.7398, 0.1432, 0.7612, 0.1532, 0.7612, 0.181, 0.7398, 0.1714, 0.7398, 0.1714, 0.7612, 0.181, 0.7612, 0.1714, 0.7398, 0.1628, 0.7398, 0.1628, 0.7612, 0.1714, 0.7612, 0.1628, 0.7398, 0.1532, 0.7398, 0.1532, 0.7612, 0.1628, 0.7612, 0.1532, 0.7398, 0.1432, 0.7398, 0.1432, 0.7612, 0.1532, 0.7612, 0.181, 0.7398, 0.1714, 0.7398, 0.1714, 0.7612, 0.181, 0.7612, 0.1714, 0.7398, 0.1628, 0.7398, 0.1628, 0.7612, 0.1714, 0.7612, 0.1628, 0.7398, 0.1532, 0.7398, 0.1532, 0.7612, 0.1628, 0.7612, 0.1532, 0.7398, 0.1432, 0.7398, 0.1432, 0.7612, 0.1532, 0.7612, 0.181, 0.7398, 0.1714, 0.7398, 0.1714, 0.7612, 0.181, 0.7612, 0.1714, 0.7398, 0.1628, 0.7398, 0.1628, 0.7612, 0.1714, 0.7612, 0.1628, 0.7398, 0.1532, 0.7398, 0.1532, 0.7612, 0.1628, 0.7612, 0.1532, 0.7398, 0.1432, 0.7398, 0.1432, 0.7612, 0.1532, 0.7612, 0.181, 0.7398, 0.1714, 0.7398, 0.1714, 0.7612, 0.181, 0.7612, 0.1714, 0.7398, 0.1628, 0.7398, 0.1628, 0.7612, 0.1714, 0.7612, 0.1618, 0.739, 0.1523, 0.739, 0.1523, 0.7614, 0.1618, 0.7614, 0.1418, 0.739, 0.1309, 0.739, 0.1309, 0.7614, 0.1418, 0.7614, 0.1523, 0.739, 0.1418, 0.739, 0.1418, 0.7614, 0.1523, 0.7614, 0.1723, 0.739, 0.1618, 0.739, 0.1618, 0.7614, 0.1723, 0.7614, 0.1618, 0.739, 0.1523, 0.739, 0.1523, 0.7614, 0.1618, 0.7614, 0.1418, 0.739, 0.1309, 0.739, 0.1309, 0.7614, 0.1418, 0.7614, 0.1523, 0.739, 0.1418, 0.739, 0.1418, 0.7614, 0.1523, 0.7614, 0.1723, 0.739, 0.1618, 0.739, 0.1618, 0.7614, 0.1723, 0.7614, 0.1618, 0.739, 0.1523, 0.739, 0.1523, 0.7614, 0.1618, 0.7614, 0.1418, 0.739, 0.1309, 0.739, 0.1309, 0.7614, 0.1418, 0.7614, 0.1523, 0.739, 0.1418, 0.739, 0.1418, 0.7614, 0.1523, 0.7614, 0.1723, 0.739, 0.1618, 0.739, 0.1618, 0.7614, 0.1723, 0.7614])
me_cube_003.materials.append(mat_decals)
me_cube_003.use_remesh_preserve_volume = False
me_cube_003.use_remesh_preserve_attributes = False
me_cube_003.use_mirror_vertex_groups = False
me_cube_003.update()
me_untitled_001 = bpy.data.meshes.new('Untitled.001')
me_untitled_001.from_pydata([(0.1233, 0.3221, -0.07023), (0.1233, 0.3221, 0.07024), (-0.1208, 0.3221, -0.07023), (-0.1208, 0.3221, 0.07024), (0.1824, 0.1871, -0.11), (0.1824, 0.1871, 0.11), (-0.1998, 0.1871, -0.11), (-0.1998, 0.1871, 0.11), (0.1572, 0.2446, -0.09307), (0.1572, 0.2446, 0.09307), (-0.1661, 0.2446, 0.09307), (-0.1661, 0.2446, -0.09307), (0.15, 0.2611, -0.08822), (-0.1565, 0.2611, 0.08822), (0.15, 0.2611, 0.08822), (-0.1565, 0.2611, -0.08822), (0.1449, 0.2608, 0.08533), (0.1519, 0.2449, 0.09002), (-0.1515, 0.2608, -0.08533), (-0.1608, 0.2449, -0.09002), (-0.1608, 0.2449, 0.09002), (0.1519, 0.2449, -0.09002), (0.1449, 0.2608, -0.08533), (-0.1515, 0.2608, 0.08533)], [], [(2, 3, 1, 0), (8, 9, 5, 4), (10, 11, 6, 7), (11, 8, 4, 6), (9, 10, 7, 5), (10, 9, 17, 20), (14, 13, 23, 16), (11, 10, 20, 19), (12, 14, 16, 22), (0, 1, 14, 12), (3, 2, 15, 13), (2, 0, 12, 15), (1, 3, 13, 14), (16, 23, 20, 17), (18, 22, 21, 19), (23, 18, 19, 20), (22, 16, 17, 21), (13, 15, 18, 23), (9, 8, 21, 17), (8, 11, 19, 21), (15, 12, 22, 18)])
me_untitled_001.polygons.foreach_set('use_smooth', [True] * 21)
me_untitled_001.polygons.foreach_set('material_index', [0, 0, 0, 0, 0, 0, 0, 0, 0, 0, 0, 0, 0, 1, 1, 1, 1, 0, 0, 0, 0])
_uv = me_untitled_001.uv_layers.new(name='UVChannel_1')
_uv.uv.foreach_set('vector', [0.2202, 0.4468, 0.2183, 0.3454, 0.3165, 0.3452, 0.3144, 0.4463, 0.3448, 0.4894, 0.3626, 0.3064, 0.3957, 0.2674, 0.3683, 0.5356, 0.1687, 0.3063, 0.1858, 0.4915, 0.159, 0.5384, 0.1319, 0.2674, 0.1858, 0.4915, 0.3448, 0.4894, 0.3683, 0.5356, 0.159, 0.5384, 0.3626, 0.3064, 0.1687, 0.3063, 0.1319, 0.2674, 0.3957, 0.2674, 0.1687, 0.3063, 0.3626, 0.3064, 0.3551, 0.3079, 0.1762, 0.3078, 0.3401, 0.3156, 0.192, 0.3156, 0.1879, 0.3168, 0.3443, 0.3169, 0.1858, 0.4915, 0.1687, 0.3063, 0.1762, 0.3078, 0.1893, 0.4893, 0.3339, 0.4787, 0.3401, 0.3156, 0.3443, 0.3169, 0.3348, 0.4776, 0.3144, 0.4463, 0.3165, 0.3452, 0.3401, 0.3156, 0.3339, 0.4787, 0.2183, 0.3454, 0.2202, 0.4468, 0.198, 0.4799, 0.192, 0.3156, 0.2202, 0.4468, 0.3144, 0.4463, 0.3339, 0.4787, 0.198, 0.4799, 0.3165, 0.3452, 0.2183, 0.3454, 0.192, 0.3156, 0.3401, 0.3156, 0.3443, 0.3169, 0.1879, 0.3168, 0.1762, 0.3078, 0.3551, 0.3079, 0.1969, 0.4791, 0.3348, 0.4776, 0.3414, 0.4875, 0.1893, 0.4893, 0.1879, 0.3168, 0.1969, 0.4791, 0.1893, 0.4893, 0.1762, 0.3078, 0.3348, 0.4776, 0.3443, 0.3169, 0.3551, 0.3079, 0.3414, 0.4875, 0.192, 0.3156, 0.198, 0.4799, 0.1969, 0.4791, 0.1879, 0.3168, 0.3626, 0.3064, 0.3448, 0.4894, 0.3414, 0.4875, 0.3551, 0.3079, 0.3448, 0.4894, 0.1858, 0.4915, 0.1893, 0.4893, 0.3414, 0.4875, 0.198, 0.4799, 0.3339, 0.4787, 0.3348, 0.4776, 0.1969, 0.4791])
me_untitled_001.materials.append(mat_obelisk)
me_untitled_001.materials.append(mat_emissive)
me_untitled_001.use_remesh_preserve_volume = False
me_untitled_001.use_remesh_preserve_attributes = False
me_untitled_001.use_mirror_vertex_groups = False
me_untitled_001.update()
me_untitled_001.normals_split_custom_set([tuple(v) for v in zip(*[iter([-0.08748, 0.9838, -0.1562, -0.04157, 0.9805, 0.1919, 0.6267, 0.7791, 0.01643, 0.08385, 0.9777, -0.1928, 0.8029, 0.5802, -0.137, 0.5674, 0.3014, 0.7663, 0.1833, 0.6369, 0.7489, 0.1935, 0.708, -0.6791, -0.7625, 0.6295, 0.1495, -0.8057, 0.512, -0.2977, -0.6596, 0.7449, -0.09967, -0.1786, 0.7748, 0.6064, -0.8057, 0.512, -0.2977, 0.8029, 0.5802, -0.137, 0.1935, 0.708, -0.6791, -0.6596, 0.7449, -0.09967, 0.5674, 0.3014, 0.7663, -0.7625, 0.6295, 0.1495, -0.1786, 0.7748, 0.6064, 0.1833, 0.6369, 0.7489, -0.7625, 0.6295, 0.1495, 0.5674, 0.3014, 0.7663, -0.1271, 0.9832, 0.1314, -0.2609, 0.7975, 0.544, 0.1371, -0.3607, 0.9225, -0.1431, -0.4157, 0.8982, -0.1652, -0.6305, 0.7584, 0.6784, -0.5709, 0.4623, -0.8057, 0.512, -0.2977, -0.7625, 0.6295, 0.1495, -0.2609, 0.7975, 0.544, -0.5325, 0.8435, -0.07038, 0.539, -0.8156, -0.2105, 0.1371, -0.3607, 0.9225, 0.6784, -0.5709, 0.4623, 0.6797, -0.6668, -0.3057, 0.08385, 0.9777, -0.1928, 0.6267, 0.7791, 0.01643, 0.1371, -0.3607, 0.9225, 0.539, -0.8156, -0.2105, -0.04157, 0.9805, 0.1919, -0.08748, 0.9838, -0.1562, -0.9797, 0.001848, -0.2003, -0.1431, -0.4157, 0.8982, -0.08748, 0.9838, -0.1562, 0.08385, 0.9777, -0.1928, 0.539, -0.8156, -0.2105, -0.9797, 0.001848, -0.2003, 0.6267, 0.7791, 0.01643, -0.04157, 0.9805, 0.1919, -0.1431, -0.4157, 0.8982, 0.1371, -0.3607, 0.9225, 0.6784, -0.5709, 0.4623, -0.1652, -0.6305, 0.7584, -0.2609, 0.7975, 0.544, -0.1271, 0.9832, 0.1314, -0.1679, -0.9258, -0.3388, 0.6797, -0.6668, -0.3057, -0.0258, 0.999, 0.03715, -0.5325, 0.8435, -0.07038, -0.1652, -0.6305, 0.7584, -0.1679, -0.9258, -0.3388, -0.5325, 0.8435, -0.07038, -0.2609, 0.7975, 0.544, 0.6797, -0.6668, -0.3057, 0.6784, -0.5709, 0.4623, -0.1271, 0.9832, 0.1314, -0.0258, 0.999, 0.03715, -0.1431, -0.4157, 0.8982, -0.9797, 0.001848, -0.2003, -0.1679, -0.9258, -0.3388, -0.1652, -0.6305, 0.7584, 0.5674, 0.3014, 0.7663, 0.8029, 0.5802, -0.137, -0.0258, 0.999, 0.03715, -0.1271, 0.9832, 0.1314, 0.8029, 0.5802, -0.137, -0.8057, 0.512, -0.2977, -0.5325, 0.8435, -0.07038, -0.0258, 0.999, 0.03715, -0.9797, 0.001848, -0.2003, 0.539, -0.8156, -0.2105, 0.6797, -0.6668, -0.3057, -0.1679, -0.9258, -0.3388])] * 3)])
me_cube = bpy.data.meshes.new('Cube')
me_cube.from_pydata([(-1.405, -1.405, -6.222), (-3.32, -3.32, 0.5838), (-1.405, 1.405, -6.222), (-3.32, 3.32, 0.5838), (1.405, -1.405, -6.222), (3.32, -3.32, 0.5838), (1.405, 1.405, -6.222), (3.32, 3.32, 0.5838), (-1.941, -1.941, 5.978), (-1.941, 1.941, 5.978), (1.941, 1.941, 5.978), (1.941, -1.941, 5.978)], [], [(0, 1, 3, 2), (2, 3, 7, 6), (6, 7, 5, 4), (4, 5, 1, 0), (2, 6, 4, 0), (5, 7, 10, 11), (10, 9, 8, 11), (3, 1, 8, 9), (1, 5, 11, 8), (7, 3, 9, 10)])
_uv = me_cube.uv_layers.new(name='UVMap')
_uv.uv.foreach_set('vector', [0.2372, 0.5, 0.3333, 0.7797, 0.0, 0.7797, 0.09613, 0.5, 0.09613, 0.5, 0.0, 0.2203, 0.3333, 0.2203, 0.2372, 0.5, 0.9039, 0.0, 1.0, 0.2797, 0.6667, 0.2797, 0.7628, 0.0, 0.4295, 0.5, 0.3333, 0.2203, 0.6667, 0.2203, 0.5705, 0.5, 0.5283, 0.6151, 0.5283, 0.5, 0.6693, 0.5, 0.6693, 0.6151, 0.6667, 0.2797, 1.0, 0.2797, 0.9308, 0.5, 0.7359, 0.5, 0.5283, 0.5, 0.5283, 0.659, 0.3333, 0.659, 0.3333, 0.5, 0.0, 0.7797, 0.3333, 0.7797, 0.2641, 1.0, 0.06921, 1.0, 0.6667, 0.2203, 0.3333, 0.2203, 0.4025, 0.0, 0.5975, 0.0, 0.3333, 0.2203, 0.0, 0.2203, 0.06921, 0.0, 0.2641, 0.0])
me_cube.use_remesh_fix_poles = True
me_cube.use_remesh_preserve_attributes = False
me_cube.use_mirror_vertex_groups = False
me_cube.update()

# ---- objects
ob_spire_base = bpy.data.objects.new('Spire_Base', me_cube_014)
ob_subpart_crystal_top = bpy.data.objects.new('subpart_Crystal_Top', None)
ob_subpart_crystal_bottom = bpy.data.objects.new('subpart_Crystal_Bottom', None)
ob_subpart_crystal_edge4 = bpy.data.objects.new('subpart_Crystal_Edge4', None)
ob_subpart_crystal_edge3 = bpy.data.objects.new('subpart_Crystal_Edge3', None)
ob_subpart_crystal_edge2 = bpy.data.objects.new('subpart_Crystal_Edge2', None)
ob_subpart_crystal_edge1 = bpy.data.objects.new('subpart_Crystal_Edge1', None)
ob_subpart_sheath_c4 = bpy.data.objects.new('subpart_Sheath_C4', None)
ob_subpart_sheath_c3 = bpy.data.objects.new('subpart_Sheath_C3', None)
ob_subpart_sheath_c2 = bpy.data.objects.new('subpart_Sheath_C2', None)
ob_subpart_sheath_c1 = bpy.data.objects.new('subpart_Sheath_C1', None)
ob_subpart_sheath_2 = bpy.data.objects.new('subpart_Sheath_2', None)
ob_subpart_sheath_3 = bpy.data.objects.new('subpart_Sheath_3', None)
ob_subpart_sheath_4 = bpy.data.objects.new('subpart_Sheath_4', None)
ob_subpart_sheath_1 = bpy.data.objects.new('subpart_Sheath_1', None)
ob_detector_terminal = bpy.data.objects.new('detector_terminal', None)
ob_detector_terminal_section_1 = bpy.data.objects.new('detector_terminal_section_1', me_untitled_002)
ob_decaledges = bpy.data.objects.new('decaledges', me_cube_003)
ob_subpart_azimuth01 = bpy.data.objects.new('subpart_azimuth01', None)
ob_subpart_azimuth02 = bpy.data.objects.new('subpart_azimuth02', None)
ob_subpart_azimuth03 = bpy.data.objects.new('subpart_azimuth03', None)
ob_subpart_azimuth04 = bpy.data.objects.new('subpart_azimuth04', None)
ob_subpart_azimuth05 = bpy.data.objects.new('subpart_azimuth05', None)
ob_subpart_sheath_2c4 = bpy.data.objects.new('subpart_Sheath_2C4', None)
ob_subpart_sheath_2c3 = bpy.data.objects.new('subpart_Sheath_2C3', None)
ob_subpart_sheath_2c2 = bpy.data.objects.new('subpart_Sheath_2C2', None)
ob_subpart_sheath_2c1 = bpy.data.objects.new('subpart_Sheath_2C1', None)
ob_subpart_sheath2_2 = bpy.data.objects.new('subpart_Sheath2_2', None)
ob_subpart_sheath2_3 = bpy.data.objects.new('subpart_Sheath2_3', None)
ob_subpart_sheath2_4 = bpy.data.objects.new('subpart_Sheath2_4', None)
ob_subpart_sheath2_1 = bpy.data.objects.new('subpart_Sheath2_1', None)
ob_electricity_part1 = bpy.data.objects.new('Electricity_Part1', None)
ob_electricity_part2 = bpy.data.objects.new('Electricity_Part2', None)
ob_electricity_part3 = bpy.data.objects.new('Electricity_Part3', None)
ob_electricity_part4 = bpy.data.objects.new('Electricity_Part4', None)
ob_detector_terminal_section_1_001 = bpy.data.objects.new('detector_terminal_section_1.001', me_untitled_001)
ob_cube_002 = bpy.data.objects.new('Cube.002', me_cube)

# ---- transforms, parenting, visibility, modifiers, constraints
ob_spire_base.location = (0.0, 0.0, -5.228)
ob_spire_base.lineart.crease_threshold = 0.0
_m = ob_spire_base.modifiers.new('EdgeSplit', 'EDGE_SPLIT')
ob_subpart_crystal_top.parent = ob_spire_base
ob_subpart_crystal_top.matrix_parent_inverse = Matrix(((1.0, 0.0, 0.0, 0.0), (0.0, 1.0, 0.0, 0.0), (0.0, 0.0, 1.0, 5.228), (0.0, 0.0, 0.0, 1.0)))
ob_subpart_crystal_top.location = (0.0, 0.0, 3.867)
ob_subpart_crystal_top.rotation_euler = (0.0, -0.0, -3.142)
ob_subpart_crystal_top.empty_display_type = 'CUBE'
ob_subpart_crystal_top.empty_image_offset = (0.0, 0.0)
ob_subpart_crystal_top.lineart.crease_threshold = 0.0
ob_subpart_crystal_bottom.parent = ob_spire_base
ob_subpart_crystal_bottom.matrix_parent_inverse = Matrix(((1.0, 0.0, 0.0, 0.0), (0.0, 1.0, 0.0, 0.0), (0.0, 0.0, 1.0, 5.228), (0.0, 0.0, 0.0, 1.0)))
ob_subpart_crystal_bottom.location = (0.0, 0.0, -2.34)
ob_subpart_crystal_bottom.empty_display_type = 'CUBE'
ob_subpart_crystal_bottom.empty_image_offset = (0.0, 0.0)
ob_subpart_crystal_bottom.lineart.crease_threshold = 0.0
ob_subpart_crystal_edge4.parent = ob_spire_base
ob_subpart_crystal_edge4.matrix_parent_inverse = Matrix(((1.0, 0.0, 0.0, 0.0), (0.0, 1.0, 0.0, 0.0), (0.0, 0.0, 1.0, 5.228), (0.0, 0.0, 0.0, 1.0)))
ob_subpart_crystal_edge4.location = (2.3, -2.3, 1.247)
ob_subpart_crystal_edge4.empty_display_type = 'CUBE'
ob_subpart_crystal_edge4.empty_image_offset = (0.0, 0.0)
ob_subpart_crystal_edge4.lineart.crease_threshold = 0.0
ob_subpart_crystal_edge3.parent = ob_spire_base
ob_subpart_crystal_edge3.matrix_parent_inverse = Matrix(((1.0, 0.0, 0.0, 0.0), (0.0, 1.0, 0.0, 0.0), (0.0, 0.0, 1.0, 5.228), (0.0, 0.0, 0.0, 1.0)))
ob_subpart_crystal_edge3.location = (2.3, 2.3, 1.247)
ob_subpart_crystal_edge3.empty_display_type = 'CUBE'
ob_subpart_crystal_edge3.empty_image_offset = (0.0, 0.0)
ob_subpart_crystal_edge3.lineart.crease_threshold = 0.0
ob_subpart_crystal_edge2.parent = ob_spire_base
ob_subpart_crystal_edge2.matrix_parent_inverse = Matrix(((1.0, 0.0, 0.0, 0.0), (0.0, 1.0, 0.0, 0.0), (0.0, 0.0, 1.0, 5.228), (0.0, 0.0, 0.0, 1.0)))
ob_subpart_crystal_edge2.location = (-2.3, 2.3, 1.247)
ob_subpart_crystal_edge2.empty_display_type = 'CUBE'
ob_subpart_crystal_edge2.empty_image_offset = (0.0, 0.0)
ob_subpart_crystal_edge2.lineart.crease_threshold = 0.0
ob_subpart_crystal_edge1.parent = ob_spire_base
ob_subpart_crystal_edge1.matrix_parent_inverse = Matrix(((1.0, 0.0, 0.0, 0.0), (0.0, 1.0, 0.0, 0.0), (0.0, 0.0, 1.0, 5.228), (0.0, 0.0, 0.0, 1.0)))
ob_subpart_crystal_edge1.location = (-2.3, -2.3, 1.247)
ob_subpart_crystal_edge1.empty_display_type = 'CUBE'
ob_subpart_crystal_edge1.empty_image_offset = (0.0, 0.0)
ob_subpart_crystal_edge1.lineart.crease_threshold = 0.0
ob_subpart_sheath_c4.parent = ob_spire_base
ob_subpart_sheath_c4.matrix_parent_inverse = Matrix(((1.0, 0.0, 0.0, 0.0), (0.0, 1.0, 0.0, 0.0), (0.0, 0.0, 1.0, 5.228), (0.0, 0.0, 0.0, 1.0)))
ob_subpart_sheath_c4.location = (1.28, 1.28, -6.219)
ob_subpart_sheath_c4.rotation_euler = (0.0, 0.0, 4.712)
ob_subpart_sheath_c4.empty_display_type = 'CUBE'
ob_subpart_sheath_c4.empty_image_offset = (0.0, 0.0)
ob_subpart_sheath_c4.lineart.crease_threshold = 0.0
ob_subpart_sheath_c3.parent = ob_spire_base
ob_subpart_sheath_c3.matrix_parent_inverse = Matrix(((1.0, 0.0, 0.0, 0.0), (0.0, 1.0, 0.0, 0.0), (0.0, 0.0, 1.0, 5.228), (0.0, 0.0, 0.0, 1.0)))
ob_subpart_sheath_c3.location = (1.28, -1.28, -6.226)
ob_subpart_sheath_c3.rotation_euler = (0.0, -0.0, 3.142)
ob_subpart_sheath_c3.empty_display_type = 'CUBE'
ob_subpart_sheath_c3.empty_image_offset = (0.0, 0.0)
ob_subpart_sheath_c3.lineart.crease_threshold = 0.0
ob_subpart_sheath_c2.parent = ob_spire_base
ob_subpart_sheath_c2.matrix_parent_inverse = Matrix(((1.0, 0.0, 0.0, 0.0), (0.0, 1.0, 0.0, 0.0), (0.0, 0.0, 1.0, 5.228), (0.0, 0.0, 0.0, 1.0)))
ob_subpart_sheath_c2.location = (-1.28, -1.28, -6.219)
ob_subpart_sheath_c2.rotation_euler = (0.0, -0.0, 1.571)
ob_subpart_sheath_c2.empty_display_type = 'CUBE'
ob_subpart_sheath_c2.empty_image_offset = (0.0, 0.0)
ob_subpart_sheath_c2.lineart.crease_threshold = 0.0
ob_subpart_sheath_c1.parent = ob_spire_base
ob_subpart_sheath_c1.matrix_parent_inverse = Matrix(((1.0, 0.0, 0.0, 0.0), (0.0, 1.0, 0.0, 0.0), (0.0, 0.0, 1.0, 5.228), (0.0, 0.0, 0.0, 1.0)))
ob_subpart_sheath_c1.location = (-1.28, 1.28, -6.219)
ob_subpart_sheath_c1.empty_display_type = 'CUBE'
ob_subpart_sheath_c1.empty_image_offset = (0.0, 0.0)
ob_subpart_sheath_c1.lineart.crease_threshold = 0.0
ob_subpart_sheath_2.parent = ob_spire_base
ob_subpart_sheath_2.matrix_parent_inverse = Matrix(((1.0, 0.0, 0.0, 0.0), (0.0, 1.0, 0.0, 0.0), (0.0, 0.0, 1.0, 5.228), (0.0, 0.0, 0.0, 1.0)))
ob_subpart_sheath_2.location = (1.4, 0.0, -4.594)
ob_subpart_sheath_2.rotation_euler = (0.0, 0.0, 4.712)
ob_subpart_sheath_2.empty_display_type = 'CUBE'
ob_subpart_sheath_2.empty_image_offset = (0.0, 0.0)
ob_subpart_sheath_2.lineart.crease_threshold = 0.0
ob_subpart_sheath_3.parent = ob_spire_base
ob_subpart_sheath_3.matrix_parent_inverse = Matrix(((1.0, 0.0, 0.0, 0.0), (0.0, 1.0, 0.0, 0.0), (0.0, 0.0, 1.0, 5.228), (0.0, 0.0, 0.0, 1.0)))
ob_subpart_sheath_3.location = (0.0, -1.4, -4.594)
ob_subpart_sheath_3.rotation_euler = (0.0, -0.0, 3.142)
ob_subpart_sheath_3.empty_display_type = 'CUBE'
ob_subpart_sheath_3.empty_image_offset = (0.0, 0.0)
ob_subpart_sheath_3.lineart.crease_threshold = 0.0
ob_subpart_sheath_4.parent = ob_spire_base
ob_subpart_sheath_4.matrix_parent_inverse = Matrix(((1.0, 0.0, 0.0, 0.0), (0.0, 1.0, 0.0, 0.0), (0.0, 0.0, 1.0, 5.228), (0.0, 0.0, 0.0, 1.0)))
ob_subpart_sheath_4.location = (-1.4, 0.0, -4.594)
ob_subpart_sheath_4.rotation_euler = (0.0, -0.0, 1.571)
ob_subpart_sheath_4.empty_display_type = 'CUBE'
ob_subpart_sheath_4.empty_image_offset = (0.0, 0.0)
ob_subpart_sheath_4.lineart.crease_threshold = 0.0
ob_subpart_sheath_1.parent = ob_spire_base
ob_subpart_sheath_1.matrix_parent_inverse = Matrix(((1.0, 0.0, 0.0, 0.0), (0.0, 1.0, 0.0, 0.0), (0.0, 0.0, 1.0, 5.228), (0.0, 0.0, 0.0, 1.0)))
ob_subpart_sheath_1.location = (0.0, 1.4, -4.594)
ob_subpart_sheath_1.empty_display_type = 'CUBE'
ob_subpart_sheath_1.empty_image_offset = (0.0, 0.0)
ob_subpart_sheath_1.lineart.crease_threshold = 0.0
ob_detector_terminal.parent = ob_spire_base
ob_detector_terminal.matrix_parent_inverse = Matrix(((1.0, 0.0, 0.0, 0.0), (0.0, 1.0, 0.0, 0.0), (0.0, 0.0, 1.0, 5.228), (0.0, 0.0, 0.0, 1.0)))
ob_detector_terminal.location = (0.005459, 1.033, -4.862)
ob_detector_terminal.rotation_euler = (0.07371, -9.659e-08, -7.133e-09)
ob_detector_terminal.empty_display_type = 'CUBE'
ob_detector_terminal.empty_display_size = 0.2919
ob_detector_terminal.empty_image_offset = (0.0, 0.0)
ob_detector_terminal.color = (0.8, 0.8, 0.8, 1.0)
ob_detector_terminal.lineart.crease_threshold = 0.0
ob_detector_terminal_section_1.parent = ob_spire_base
ob_detector_terminal_section_1.matrix_parent_inverse = Matrix(((1.0, 0.0, 0.0, 0.0), (0.0, 1.0, 0.0, 0.0), (0.0, 0.0, 1.0, 5.228), (0.0, 0.0, 0.0, 1.0)))
ob_detector_terminal_section_1.location = (0.005459, 0.7057, -4.903)
ob_detector_terminal_section_1.rotation_euler = (-1.571, -1.645, 1.571)
ob_detector_terminal_section_1.scale = (1.564, 1.564, 1.564)
ob_detector_terminal_section_1.color = (0.8, 0.8, 0.8, 1.0)
ob_detector_terminal_section_1.lineart.crease_threshold = 0.0
ob_decaledges.parent = ob_spire_base
ob_decaledges.matrix_parent_inverse = Matrix(((1.0, 0.0, 0.0, 0.0), (0.0, 1.0, 0.0, 0.0), (0.0, 0.0, 1.0, 5.228), (0.0, 0.0, 0.0, 1.0)))
ob_decaledges.location = (0.0, 0.0, 0.0)
ob_decaledges.lineart.crease_threshold = 0.0
ob_subpart_azimuth01.parent = ob_spire_base
ob_subpart_azimuth01.matrix_parent_inverse = Matrix(((1.0, -0.0, 0.0, -0.0), (-0.0, 1.0, -0.0, 0.0), (0.0, -0.0, 1.0, 5.228), (-0.0, 0.0, -0.0, 1.0)))
ob_subpart_azimuth01.location = (1.91e-35, -8.011e-29, 4.303)
ob_subpart_azimuth01.rotation_euler = (0.0, 0.0, -3.142)
ob_subpart_azimuth01.empty_display_type = 'CUBE'
ob_subpart_azimuth01.empty_display_size = 0.5164
ob_subpart_azimuth01.empty_image_offset = (0.0, 0.0)
ob_subpart_azimuth01.lineart.crease_threshold = 0.0
ob_subpart_azimuth02.parent = ob_spire_base
ob_subpart_azimuth02.matrix_parent_inverse = Matrix(((1.0, -0.0, 0.0, -0.0), (-0.0, 1.0, -0.0, 0.0), (0.0, -0.0, 1.0, 5.228), (-0.0, 0.0, -0.0, 1.0)))
ob_subpart_azimuth02.location = (2.4, 2.4, 5.882)
ob_subpart_azimuth02.rotation_euler = (0.0, 0.0, -3.142)
ob_subpart_azimuth02.empty_display_type = 'CUBE'
ob_subpart_azimuth02.empty_display_size = 0.5164
ob_subpart_azimuth02.empty_image_offset = (0.0, 0.0)
ob_subpart_azimuth02.lineart.crease_threshold = 0.0
ob_subpart_azimuth03.parent = ob_spire_base
ob_subpart_azimuth03.matrix_parent_inverse = Matrix(((1.0, -0.0, 0.0, -0.0), (-0.0, 1.0, -0.0, 0.0), (0.0, -0.0, 1.0, 5.228), (-0.0, 0.0, -0.0, 1.0)))
ob_subpart_azimuth03.location = (2.4, -2.4, 5.882)
ob_subpart_azimuth03.rotation_euler = (0.0, 0.0, -3.142)
ob_subpart_azimuth03.empty_display_type = 'CUBE'
ob_subpart_azimuth03.empty_display_size = 0.5164
ob_subpart_azimuth03.empty_image_offset = (0.0, 0.0)
ob_subpart_azimuth03.lineart.crease_threshold = 0.0
ob_subpart_azimuth04.parent = ob_spire_base
ob_subpart_azimuth04.matrix_parent_inverse = Matrix(((1.0, -0.0, 0.0, -0.0), (-0.0, 1.0, -0.0, 0.0), (0.0, -0.0, 1.0, 5.228), (-0.0, 0.0, -0.0, 1.0)))
ob_subpart_azimuth04.location = (-2.4, -2.4, 5.882)
ob_subpart_azimuth04.rotation_euler = (0.0, 0.0, -3.142)
ob_subpart_azimuth04.empty_display_type = 'CUBE'
ob_subpart_azimuth04.empty_display_size = 0.5164
ob_subpart_azimuth04.empty_image_offset = (0.0, 0.0)
ob_subpart_azimuth04.lineart.crease_threshold = 0.0
ob_subpart_azimuth05.parent = ob_spire_base
ob_subpart_azimuth05.matrix_parent_inverse = Matrix(((1.0, -0.0, 0.0, -0.0), (-0.0, 1.0, -0.0, 0.0), (0.0, -0.0, 1.0, 5.228), (-0.0, 0.0, -0.0, 1.0)))
ob_subpart_azimuth05.location = (-2.4, 2.4, 5.882)
ob_subpart_azimuth05.rotation_euler = (0.0, 0.0, -3.142)
ob_subpart_azimuth05.empty_display_type = 'CUBE'
ob_subpart_azimuth05.empty_display_size = 0.5164
ob_subpart_azimuth05.empty_image_offset = (0.0, 0.0)
ob_subpart_azimuth05.lineart.crease_threshold = 0.0
ob_subpart_sheath_2c4.parent = ob_spire_base
ob_subpart_sheath_2c4.matrix_parent_inverse = Matrix(((1.0, 0.0, 0.0, 0.0), (0.0, 1.0, 0.0, 0.0), (0.0, 0.0, 1.0, 5.228), (0.0, 0.0, 0.0, 1.0)))
ob_subpart_sheath_2c4.location = (1.4, 1.4, -5.852)
ob_subpart_sheath_2c4.rotation_euler = (0.0, 0.0, 4.712)
ob_subpart_sheath_2c4.empty_display_type = 'CUBE'
ob_subpart_sheath_2c4.empty_image_offset = (0.0, 0.0)
ob_subpart_sheath_2c4.lineart.crease_threshold = 0.0
ob_subpart_sheath_2c3.parent = ob_spire_base
ob_subpart_sheath_2c3.matrix_parent_inverse = Matrix(((1.0, 0.0, 0.0, 0.0), (0.0, 1.0, 0.0, 0.0), (0.0, 0.0, 1.0, 5.228), (0.0, 0.0, 0.0, 1.0)))
ob_subpart_sheath_2c3.location = (1.4, -1.4, -5.858)
ob_subpart_sheath_2c3.rotation_euler = (0.0, -0.0, 3.142)
ob_subpart_sheath_2c3.empty_display_type = 'CUBE'
ob_subpart_sheath_2c3.empty_image_offset = (0.0, 0.0)
ob_subpart_sheath_2c3.lineart.crease_threshold = 0.0
ob_subpart_sheath_2c2.parent = ob_spire_base
ob_subpart_sheath_2c2.matrix_parent_inverse = Matrix(((1.0, 0.0, 0.0, 0.0), (0.0, 1.0, 0.0, 0.0), (0.0, 0.0, 1.0, 5.228), (0.0, 0.0, 0.0, 1.0)))
ob_subpart_sheath_2c2.location = (-1.4, -1.4, -5.852)
ob_subpart_sheath_2c2.rotation_euler = (0.0, -0.0, 1.571)
ob_subpart_sheath_2c2.empty_display_type = 'CUBE'
ob_subpart_sheath_2c2.empty_image_offset = (0.0, 0.0)
ob_subpart_sheath_2c2.lineart.crease_threshold = 0.0
ob_subpart_sheath_2c1.parent = ob_spire_base
ob_subpart_sheath_2c1.matrix_parent_inverse = Matrix(((1.0, 0.0, 0.0, 0.0), (0.0, 1.0, 0.0, 0.0), (0.0, 0.0, 1.0, 5.228), (0.0, 0.0, 0.0, 1.0)))
ob_subpart_sheath_2c1.location = (-1.4, 1.4, -5.852)
ob_subpart_sheath_2c1.empty_display_type = 'CUBE'
ob_subpart_sheath_2c1.empty_image_offset = (0.0, 0.0)
ob_subpart_sheath_2c1.lineart.crease_threshold = 0.0
ob_subpart_sheath2_2.parent = ob_spire_base
ob_subpart_sheath2_2.matrix_parent_inverse = Matrix(((1.0, 0.0, 0.0, 0.0), (0.0, 1.0, 0.0, 0.0), (0.0, 0.0, 1.0, 5.228), (0.0, 0.0, 0.0, 1.0)))
ob_subpart_sheath2_2.location = (1.4, 0.0, -4.061)
ob_subpart_sheath2_2.rotation_euler = (0.0, 0.0, 4.712)
ob_subpart_sheath2_2.empty_display_type = 'CUBE'
ob_subpart_sheath2_2.empty_image_offset = (0.0, 0.0)
ob_subpart_sheath2_2.lineart.crease_threshold = 0.0
ob_subpart_sheath2_3.parent = ob_spire_base
ob_subpart_sheath2_3.matrix_parent_inverse = Matrix(((1.0, 0.0, 0.0, 0.0), (0.0, 1.0, 0.0, 0.0), (0.0, 0.0, 1.0, 5.228), (0.0, 0.0, 0.0, 1.0)))
ob_subpart_sheath2_3.location = (0.0, -1.4, -4.061)
ob_subpart_sheath2_3.rotation_euler = (0.0, -0.0, 3.142)
ob_subpart_sheath2_3.empty_display_type = 'CUBE'
ob_subpart_sheath2_3.empty_image_offset = (0.0, 0.0)
ob_subpart_sheath2_3.lineart.crease_threshold = 0.0
ob_subpart_sheath2_4.parent = ob_spire_base
ob_subpart_sheath2_4.matrix_parent_inverse = Matrix(((1.0, 0.0, 0.0, 0.0), (0.0, 1.0, 0.0, 0.0), (0.0, 0.0, 1.0, 5.228), (0.0, 0.0, 0.0, 1.0)))
ob_subpart_sheath2_4.location = (-1.4, 0.0, -4.061)
ob_subpart_sheath2_4.rotation_euler = (0.0, -0.0, 1.571)
ob_subpart_sheath2_4.empty_display_type = 'CUBE'
ob_subpart_sheath2_4.empty_image_offset = (0.0, 0.0)
ob_subpart_sheath2_4.lineart.crease_threshold = 0.0
ob_subpart_sheath2_1.parent = ob_spire_base
ob_subpart_sheath2_1.matrix_parent_inverse = Matrix(((1.0, 0.0, 0.0, 0.0), (0.0, 1.0, 0.0, 0.0), (0.0, 0.0, 1.0, 5.228), (0.0, 0.0, 0.0, 1.0)))
ob_subpart_sheath2_1.location = (0.0, 1.4, -4.061)
ob_subpart_sheath2_1.empty_display_type = 'CUBE'
ob_subpart_sheath2_1.empty_image_offset = (0.0, 0.0)
ob_subpart_sheath2_1.lineart.crease_threshold = 0.0
ob_electricity_part1.parent = ob_spire_base
ob_electricity_part1.matrix_parent_inverse = Matrix(((1.0, -0.0, 0.0, -0.0), (-0.0, 1.0, -0.0, 0.0), (0.0, -0.0, 1.0, 5.228), (-0.0, 0.0, -0.0, 1.0)))
ob_electricity_part1.location = (1.25, 1.25, 1.0)
ob_electricity_part1.scale = (0.4588, 0.4588, 0.4588)
ob_electricity_part1.lineart.crease_threshold = 0.0
ob_electricity_part2.parent = ob_spire_base
ob_electricity_part2.matrix_parent_inverse = Matrix(((1.0, -0.0, 0.0, -0.0), (-0.0, 1.0, -0.0, 0.0), (0.0, -0.0, 1.0, 5.228), (-0.0, 0.0, -0.0, 1.0)))
ob_electricity_part2.location = (1.25, -1.25, 1.0)
ob_electricity_part2.scale = (0.4588, 0.4588, 0.4588)
ob_electricity_part2.lineart.crease_threshold = 0.0
ob_electricity_part3.parent = ob_spire_base
ob_electricity_part3.matrix_parent_inverse = Matrix(((1.0, -0.0, 0.0, -0.0), (-0.0, 1.0, -0.0, 0.0), (0.0, -0.0, 1.0, 5.228), (-0.0, 0.0, -0.0, 1.0)))
ob_electricity_part3.location = (-1.25, -1.25, 1.0)
ob_electricity_part3.scale = (0.4588, 0.4588, 0.4588)
ob_electricity_part3.lineart.crease_threshold = 0.0
ob_electricity_part4.parent = ob_spire_base
ob_electricity_part4.matrix_parent_inverse = Matrix(((1.0, -0.0, 0.0, -0.0), (-0.0, 1.0, -0.0, 0.0), (0.0, -0.0, 1.0, 5.228), (-0.0, 0.0, -0.0, 1.0)))
ob_electricity_part4.location = (-1.25, 1.25, 1.0)
ob_electricity_part4.scale = (0.4588, 0.4588, 0.4588)
ob_electricity_part4.lineart.crease_threshold = 0.0
ob_detector_terminal_section_1_001.parent = ob_spire_base
ob_detector_terminal_section_1_001.matrix_parent_inverse = Matrix(((1.0, 0.0, 0.0, 0.0), (0.0, 1.0, 0.0, 0.0), (0.0, 0.0, 1.0, 5.228), (0.0, 0.0, 0.0, 1.0)))
ob_detector_terminal_section_1_001.location = (0.005459, 0.7057, -4.903)
ob_detector_terminal_section_1_001.rotation_euler = (-1.571, -1.645, 1.571)
ob_detector_terminal_section_1_001.scale = (1.564, 1.564, 1.564)
ob_detector_terminal_section_1_001.color = (0.8, 0.8, 0.8, 1.0)
ob_detector_terminal_section_1_001.lineart.crease_threshold = 0.0
ob_cube_002.location = (0.0, 0.0, 0.0)
ob_cube_002.lineart.crease_threshold = 0.0

# ---- collection membership
col_main__obelisk_base.objects.link(ob_spire_base)
col_main__obelisk_base.objects.link(ob_subpart_crystal_top)
col_main__obelisk_base.objects.link(ob_subpart_crystal_bottom)
col_main__obelisk_base.objects.link(ob_subpart_crystal_edge4)
col_main__obelisk_base.objects.link(ob_subpart_crystal_edge3)
col_main__obelisk_base.objects.link(ob_subpart_crystal_edge2)
col_main__obelisk_base.objects.link(ob_subpart_crystal_edge1)
col_main__obelisk_base.objects.link(ob_subpart_sheath_c4)
col_main__obelisk_base.objects.link(ob_subpart_sheath_c3)
col_main__obelisk_base.objects.link(ob_subpart_sheath_c2)
col_main__obelisk_base.objects.link(ob_subpart_sheath_c1)
col_main__obelisk_base.objects.link(ob_subpart_sheath_2)
col_main__obelisk_base.objects.link(ob_subpart_sheath_3)
col_main__obelisk_base.objects.link(ob_subpart_sheath_4)
col_main__obelisk_base.objects.link(ob_subpart_sheath_1)
col_main__obelisk_base.objects.link(ob_detector_terminal)
col_main__obelisk_base.objects.link(ob_detector_terminal_section_1)
col_main__obelisk_base.objects.link(ob_decaledges)
col_main__obelisk_base.objects.link(ob_subpart_azimuth01)
col_main__obelisk_base.objects.link(ob_subpart_azimuth02)
col_main__obelisk_base.objects.link(ob_subpart_azimuth03)
col_main__obelisk_base.objects.link(ob_subpart_azimuth04)
col_main__obelisk_base.objects.link(ob_subpart_azimuth05)
col_main__obelisk_base.objects.link(ob_subpart_sheath_2c4)
col_main__obelisk_base.objects.link(ob_subpart_sheath_2c3)
col_main__obelisk_base.objects.link(ob_subpart_sheath_2c2)
col_main__obelisk_base.objects.link(ob_subpart_sheath_2c1)
col_main__obelisk_base.objects.link(ob_subpart_sheath2_2)
col_main__obelisk_base.objects.link(ob_subpart_sheath2_3)
col_main__obelisk_base.objects.link(ob_subpart_sheath2_4)
col_main__obelisk_base.objects.link(ob_subpart_sheath2_1)
col_main__obelisk_base.objects.link(ob_electricity_part1)
col_main__obelisk_base.objects.link(ob_electricity_part2)
col_main__obelisk_base.objects.link(ob_electricity_part3)
col_main__obelisk_base.objects.link(ob_electricity_part4)
col_main__obelisk_base.objects.link(ob_detector_terminal_section_1_001)
col_collision__obelisk_base.objects.link(ob_cube_002)
def _layer_coll(name, lc=None):
    lc = lc or bpy.context.view_layer.layer_collection
    for c in lc.children:
        if c.name == name: return c
        r = _layer_coll(name, c)
        if r: return r
_layer_coll('BS1 (Obelisk_base)').exclude = True
_layer_coll('BS2 (Obelisk_base)').exclude = True
_layer_coll('BS3 (Obelisk_base)').exclude = True
_layer_coll('LOD1 (Obelisk_base)').exclude = True
_layer_coll('LOD2 (Obelisk_base)').exclude = True
_layer_coll('LOD3 (Obelisk_base)').exclude = True
_layer_coll('BS_LOD (Obelisk_base)').exclude = True

# ---- scene / render settings (as saved in the file)
scene.frame_start = 1; scene.frame_end = 250; scene.frame_set(1)
scene.render.engine = 'CYCLES'
scene.render.resolution_percentage = 50
scene.render.dither_intensity = 0.0
scene.cycles.use_denoising = False
scene.cycles.samples = 128
scene.cycles.sampling_pattern = 'TABULATED_SOBOL'
scene.cycles.use_adaptive_sampling = False
scene.cycles.use_light_tree = False
scene.cycles.blur_glossy = 0.0
scene.cycles.sample_clamp_indirect = 0.0
scene.view_settings.view_transform = 'Standard'
bpy.context.view_layer.update()

# ---- added for rendering (the .blend has no active camera and no usable light): camera, sun
cam_auto = bpy.data.cameras.new('AutoCamera')
cam_auto.lens = 50.0
cam_auto.sensor_width = 36.0
cam_auto.clip_end = 1000.0
ob_auto_camera = bpy.data.objects.new('AutoCamera', cam_auto)
scene.collection.objects.link(ob_auto_camera)
ob_auto_camera.location = (14.2486, -17.0984, 11.274)
ob_auto_camera.rotation_euler = (1.09748, -7.21219e-08, 0.694738)
scene.camera = ob_auto_camera
light_auto_sun = bpy.data.lights.new('AutoSun', 'SUN')
light_auto_sun.energy = 3.0
light_auto_sun.angle = 0.0523599
ob_auto_sun = bpy.data.objects.new('AutoSun', light_auto_sun)
scene.collection.objects.link(ob_auto_sun)
ob_auto_sun.rotation_euler = (0.872665, 0.174533, 0.523599)
bpy.context.view_layer.update()
